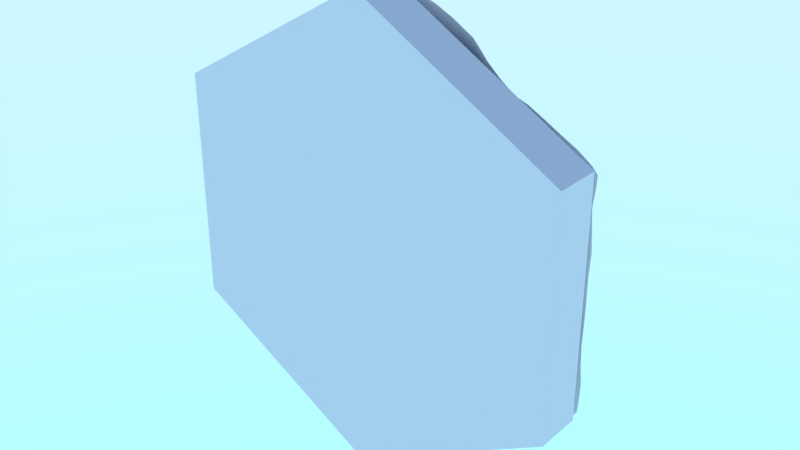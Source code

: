 # Source: basic_brick.blend  (saved by Blender 2.78.0; exported with 4.5.12 LTS)
import bpy
from mathutils import Matrix  # noqa: F401  (used for matrix-valued properties, if any)

bpy.ops.wm.read_factory_settings(use_empty=True)
scene = bpy.context.scene
scene.name = 'Scene'

# ---- collections
col_collection_1 = bpy.data.collections.new('Collection 1'); scene.collection.children.link(col_collection_1)

# ---- materials (node trees are filled in below, after node groups)
mat_brick = bpy.data.materials.new('Brick')
mat_brick.alpha_threshold = 0.0
mat_brick.roughness = 0.5

# ---- material node trees
mat_brick.use_nodes = True; mat_brick.node_tree.nodes.clear()
_N = mat_brick.node_tree.nodes; _L = mat_brick.node_tree.links
n0 = _N.new('ShaderNodeOutputMaterial'); n0.name = 'Material Output'; n0.location = (300, 300)
n1 = _N.new('ShaderNodeBsdfDiffuse'); n1.name = 'Diffuse BSDF'; n1.location = (10, 300)
_L.new(n1.outputs[0], n0.inputs[0])
n0.is_active_output = True

# ---- world
world_world = bpy.data.worlds.new('World'); scene.world = world_world
world_world.use_nodes = True; world_world.node_tree.nodes.clear()
_N = world_world.node_tree.nodes; _L = world_world.node_tree.links
n0 = _N.new('ShaderNodeOutputWorld'); n0.name = 'World Output'; n0.location = (300, 300)
n1 = _N.new('ShaderNodeTexSky'); n1.name = 'Sky Texture'; n1.location = (-190, 300)
n1.sky_type = 'HOSEK_WILKIE'
n1.sun_elevation = 1.571
n2 = _N.new('ShaderNodeBackground'); n2.name = 'Background'; n2.location = (110, 300)
n2.inputs[1].default_value = 5.0
_L.new(n2.outputs[0], n0.inputs[0])
_L.new(n1.outputs[0], n2.inputs[0])
n0.is_active_output = True
world_world.color = (0.05088, 0.05088, 0.05088)
world_world.use_sun_shadow = False
world_world.sun_shadow_jitter_overblur = 0.0
world_world.cycles.sampling_method = 'NONE'
world_world.cycles.sample_map_resolution = 256

# ---- meshes
me_cylinder = bpy.data.meshes.new('Cylinder')
me_cylinder.from_pydata([(-0.07939, 0.06633, -0.4306), (0.000343, 0.06905, -0.4619), (0.07872, 0.06439, -0.4315), (0.1316, 0.0682, -0.4162), (-0.3936, 0.05828, 0.1807), (-0.3943, 0.06514, 0.08994), (-0.3936, 0.05939, -8.363e-05), (-0.3936, 0.06399, -0.09077), (-0.3936, 0.06373, -0.1815), (-0.3936, 0.0654, -0.2498), (-0.323, 0.0753, 0.1635), (-0.3202, 0.07172, 0.07356), (-0.3202, 0.07087, -0.009491), (-0.315, 0.05783, -0.09182), (-0.3152, 0.06632, -0.1816), (-0.3149, 0.05787, -0.2769), (-0.254, 0.09253, 0.2403), (-0.2649, 0.1107, 0.1236), (-0.2646, 0.1103, 0.03257), (-0.2531, 0.09476, -0.03432), (-0.2378, 0.07446, -0.09795), (-0.2331, 0.0646, -0.1813), (-0.236, 0.07003, -0.2722), (-0.2351, 0.06408, -0.3397), (-0.1873, 0.117, 0.219), (-0.2016, 0.1429, 0.08585), (-0.2043, 0.1513, -0.004552), (-0.1888, 0.1442, -0.0593), (-0.1676, 0.1318, -0.1068), (-0.1506, 0.1125, -0.181), (-0.1631, 0.1225, -0.2733), (-0.1576, 0.09002, -0.3676), (-0.08731, 0.07929, 0.3468), (-0.1074, 0.1172, 0.2155), (-0.1226, 0.1707, 0.0975), (-0.1195, 0.1909, 0.008203), (-0.1015, 0.1802, -0.04787), (-0.08332, 0.1604, -0.09866), (-0.07903, 0.1465, -0.1799), (-0.078, 0.1381, -0.2735), (-0.07926, 0.09315, -0.3621), (-0.00495, 0.077, 0.3564), (-0.01319, 0.1167, 0.2372), (-0.02042, 0.1701, 0.1356), (-0.01586, 0.1906, 0.05358), (-0.00648, 0.177, -0.02218), (-0.002646, 0.1392, -0.09404), (0.00877, 0.1245, -0.1834), (-0.0017, 0.09212, -0.2706), (2.643e-05, 0.06576, -0.363), (0.07701, 0.09692, 0.363), (0.07694, 0.1385, 0.2646), (0.07467, 0.1651, 0.1722), (0.07661, 0.1471, 0.07932), (0.07146, 0.1174, -0.002763), (0.08331, 0.09919, -0.09544), (0.07947, 0.07178, -0.1818), (0.07961, 0.06884, -0.2729), (0.07851, 0.05606, -0.3628), (0.1548, 0.0861, 0.3635), (0.1585, 0.1185, 0.2724), (0.1497, 0.1118, 0.1823), (0.157, 0.09378, 0.09088), (0.1613, 0.07786, -0.001499), (0.1572, 0.06471, -0.09054), (0.1572, 0.05772, -0.1814), (0.1574, 0.0583, -0.2722), (0.1577, 0.06201, -0.3677), (0.2353, 0.06866, 0.2722), (0.2359, 0.06986, 0.1815), (0.2373, 0.06987, 0.08986), (0.2357, 0.05363, 0.000279), (0.2363, 0.06509, -0.0908), (0.2361, 0.05646, -0.1815), (0.2361, 0.06248, -0.2723), (0.2361, 0.06305, -0.3406), (0.3151, 0.0608, 0.2769), (0.315, 0.06387, 0.1815), (0.3149, 0.06247, 0.09073), (0.3149, 0.06281, -3.39e-06), (0.3149, 0.0724, -0.09075), (0.3149, 0.05431, -0.1815), (0.3151, 0.06543, -0.2769), (0.289, 0.06555, -0.3254), (0.3936, 0.05029, 0.1815), (0.3936, 0.06096, 0.09075), (0.3936, 0.06002, -1.378e-08), (0.3936, 0.0623, -0.09075), (0.3936, 0.0586, -0.1815), (0.3936, 0.05624, -0.2498), (-0.000244, 0.0675, 0.462), (0.1333, 0.08103, 0.4207), (-0.3187, 0.0651, 0.2687), (0.2324, 0.05713, 0.3373), (0.2884, 0.05494, 0.325), (-0.07936, 0.05483, 0.4296), (-0.1293, 0.06622, -0.41), (0.3936, 0.05699, 0.2498), (-0.2904, 0.05452, 0.3195), (-0.2889, 0.0604, -0.3254), (-0.3934, 0.05589, 0.2495), (-0.133, 0.05872, 0.4138), (0.07509, 0.08466, 0.4368), (-0.2394, 0.06225, 0.3275), (-0.1652, 0.06954, 0.3503), (-0.4329, 0.05861, -0.1815), (-0.4329, 0.06378, -0.09075), (-0.4329, 0.061, 8.49e-09), (-0.4331, 0.06548, 0.09072), (-0.4329, 0.05903, 0.1815), (-0.433, 0.06384, 0.2385), (0.4329, 0.05298, 0.1815), (0.4329, 0.06456, 0.09075), (0.4329, 0.061, -1.382e-08), (0.4329, 0.058, -0.09075), (0.4329, 0.06849, -0.1815), (0.4329, 0.06279, -0.2385), (-0.357, 0.06602, 0.1761), (-0.3572, 0.06639, 0.08529), (-0.3556, 0.0643, -0.002475), (-0.3544, 0.06223, -0.09117), (-0.3542, 0.06409, -0.1815), (-0.3543, 0.06246, -0.2623), (-0.2853, 0.07784, 0.2547), (-0.2893, 0.08714, 0.1442), (-0.2871, 0.08636, 0.05624), (-0.2829, 0.0762, -0.01798), (-0.2766, 0.0646, -0.09435), (-0.2746, 0.05934, -0.1814), (-0.2741, 0.05629, -0.2732), (-0.2687, 0.06073, -0.3309), (-0.2203, 0.102, 0.2246), (-0.2353, 0.1292, 0.1026), (-0.236, 0.1308, 0.01129), (-0.235, 0.1256, -0.06069), (-0.1996, 0.09492, -0.1014), (-0.196, 0.08611, -0.1816), (-0.2025, 0.09249, -0.2728), (-0.2, 0.07999, -0.3559), (-0.1275, 0.08111, 0.3475), (-0.1496, 0.1239, 0.217), (-0.166, 0.1586, 0.08296), (-0.1686, 0.174, -0.009372), (-0.1499, 0.1705, -0.06029), (-0.1279, 0.1622, -0.1065), (-0.1133, 0.1398, -0.1807), (-0.1198, 0.1459, -0.2743), (-0.118, 0.1024, -0.3612), (-0.04613, 0.07356, 0.3488), (-0.05993, 0.1072, 0.2155), (-0.06945, 0.1675, 0.1096), (-0.0665, 0.1995, 0.03327), (-0.05336, 0.1835, -0.03501), (-0.04308, 0.1563, -0.09751), (-0.04056, 0.1446, -0.1811), (-0.0352, 0.1208, -0.2769), (-0.03878, 0.07607, -0.3636), (0.03331, 0.08713, 0.3654), (0.0323, 0.1287, 0.2579), (0.02854, 0.1734, 0.1602), (0.03463, 0.1753, 0.06738), (0.04002, 0.1596, -0.01225), (0.04115, 0.1199, -0.09464), (0.04361, 0.09112, -0.1826), (0.03605, 0.06955, -0.2695), (0.03871, 0.05722, -0.3623), (0.1176, 0.1007, 0.3583), (0.1148, 0.1366, 0.268), (0.1179, 0.1492, 0.179), (0.1099, 0.1128, 0.0941), (0.1166, 0.08704, -0.0009946), (0.1177, 0.07467, -0.09059), (0.1187, 0.06597, -0.1817), (0.1179, 0.06029, -0.2721), (0.1181, 0.06165, -0.3642), (0.1974, 0.08741, 0.2723), (0.1935, 0.08353, 0.1818), (0.1981, 0.07737, 0.08962), (0.1984, 0.07053, -0.0007155), (0.1968, 0.06232, -0.09076), (0.1968, 0.0561, -0.1814), (0.1968, 0.06219, -0.2723), (0.1969, 0.06423, -0.3531), (0.2753, 0.06229, 0.2734), (0.2768, 0.0698, 0.1814), (0.2763, 0.06934, 0.09027), (0.2754, 0.05167, 0.000105), (0.2755, 0.06423, -0.09075), (0.2755, 0.05376, -0.1815), (0.2756, 0.05717, -0.2734), (0.269, 0.06435, -0.3311), (0.3542, 0.06211, 0.1815), (0.3542, 0.05823, 0.09075), (0.3542, 0.06406, -1.396e-08), (0.3542, 0.06681, -0.09075), (0.3542, 0.05362, -0.1815), (0.3543, 0.05799, -0.2623), (-0.3939, 0.06315, 0.221), (-0.3937, 0.05853, 0.1351), (-0.3938, 0.06234, 0.04502), (-0.3935, 0.0574, -0.04536), (-0.3936, 0.0617, -0.1361), (-0.3936, 0.06763, -0.2213), (-0.3233, 0.07593, 0.2152), (-0.3201, 0.07186, 0.1165), (-0.3183, 0.06757, 0.03287), (-0.3167, 0.0639, -0.04939), (-0.3151, 0.06142, -0.1365), (-0.3151, 0.06391, -0.228), (-0.243, 0.06997, 0.2884), (-0.2591, 0.101, 0.1787), (-0.2644, 0.1119, 0.07399), (-0.2591, 0.1025, -0.002445), (-0.2481, 0.08816, -0.06695), (-0.2337, 0.06629, -0.137), (-0.2356, 0.06933, -0.2269), (-0.2361, 0.06944, -0.312), (-0.1755, 0.09503, 0.2859), (-0.1966, 0.131, 0.1494), (-0.2023, 0.1499, 0.03523), (-0.2019, 0.1481, -0.03898), (-0.1777, 0.142, -0.08085), (-0.1532, 0.116, -0.1375), (-0.157, 0.1173, -0.2269), (-0.1632, 0.1166, -0.3227), (-0.08148, 0.05886, 0.3949), (-0.09633, 0.09217, 0.2808), (-0.1157, 0.1386, 0.1466), (-0.1265, 0.1971, 0.05243), (-0.1119, 0.1821, -0.02334), (-0.09013, 0.1741, -0.07047), (-0.07995, 0.1456, -0.1352), (-0.07922, 0.1479, -0.2256), (-0.08065, 0.1138, -0.3148), (-0.07897, 0.07529, -0.4023), (-0.00148, 0.06868, 0.4093), (-0.0107, 0.09577, 0.3036), (-0.019, 0.1494, 0.1847), (-0.01995, 0.186, 0.09502), (-0.01156, 0.1852, 0.01416), (-0.005949, 0.1574, -0.05376), (0.006947, 0.1296, -0.1407), (0.004376, 0.1154, -0.229), (-0.005076, 0.06604, -0.3115), (0.0004024, 0.06533, -0.4108), (0.07531, 0.08507, 0.4091), (0.07708, 0.1193, 0.3142), (0.07511, 0.1571, 0.2194), (0.07776, 0.1657, 0.1232), (0.07615, 0.1293, 0.03764), (0.07783, 0.1128, -0.04668), (0.08336, 0.08338, -0.14), (0.07939, 0.07074, -0.2271), (0.07832, 0.05912, -0.3172), (0.07868, 0.05779, -0.4028), (0.1431, 0.08215, 0.4038), (0.1537, 0.1069, 0.3162), (0.1532, 0.1144, 0.2268), (0.1435, 0.1005, 0.1426), (0.1631, 0.08484, 0.04064), (0.1598, 0.0746, -0.04622), (0.1575, 0.06277, -0.1362), (0.1576, 0.06538, -0.2269), (0.1575, 0.06352, -0.3188), (0.1415, 0.06417, -0.4002), (0.2328, 0.06219, 0.3107), (0.2369, 0.07178, 0.2269), (0.2372, 0.0717, 0.1358), (0.236, 0.06103, 0.04554), (0.236, 0.05743, -0.04535), (0.2362, 0.06307, -0.1361), (0.2361, 0.06042, -0.2269), (0.2361, 0.06499, -0.312), (0.2986, 0.05725, 0.3093), (0.3149, 0.0616, 0.228), (0.3149, 0.0621, 0.1361), (0.3149, 0.05984, 0.04538), (0.3149, 0.06283, -0.04538), (0.3149, 0.05769, -0.1361), (0.3149, 0.05636, -0.228), (0.2989, 0.06357, -0.3094), (0.3936, 0.05263, 0.2213), (0.3936, 0.05684, 0.1361), (0.3936, 0.05332, 0.04538), (0.3936, 0.06078, -0.04538), (0.3936, 0.06053, -0.1361), (0.3936, 0.05552, -0.2213), (-0.1357, 0.06557, -0.4151), (-0.02056, 0.05836, -0.4881), (-0.07969, 0.06349, -0.4539), (-0.1795, 0.07031, -0.3998), (-0.2356, 0.06175, -0.363), (-0.2957, 0.06205, -0.3293), (-0.3936, 0.06593, -0.2728), (-0.3351, 0.05632, -0.3066), (0.2957, 0.06565, -0.3293), (0.3351, 0.06886, -0.3066), (0.3936, 0.05831, -0.2728), (0.3936, 0.06023, 0.2728), (0.3351, 0.05753, 0.3066), (0.2955, 0.05549, 0.3292), (0.1384, 0.06989, -0.4201), (0.07872, 0.06666, -0.4546), (0.02044, 0.06794, -0.4882), (0.2361, 0.05876, -0.3637), (0.1777, 0.0632, -0.3974), (0.2342, 0.05792, 0.3613), (0.18, 0.07113, 0.4006), (0.1407, 0.07852, 0.4245), (0.07579, 0.08124, 0.4565), (0.02019, 0.06647, 0.4884), (-0.07936, 0.05268, 0.4541), (-0.02047, 0.06017, 0.4882), (-0.18, 0.06032, 0.394), (-0.1398, 0.05678, 0.4178), (-0.2387, 0.0657, 0.3623), (-0.3362, 0.05549, 0.304), (-0.3934, 0.05554, 0.2725), (-0.298, 0.05607, 0.3258), (0.2671, 0.05302, 0.3297), (-0.3016, 0.06035, 0.303), (-0.355, 0.06004, 0.2599), (-0.1119, 0.06395, -0.4159), (-0.1126, 0.05728, 0.4197), (0.1934, 0.07059, 0.3499), (-4.358e-08, 0.061, 0.4991), (-0.1449, 0.06695, 0.3957), (0.1116, 0.06677, -0.422), (-0.4329, 0.05782, -0.2385), (0.1114, 0.08387, 0.4273), (-0.2988, 0.06048, -0.3094), (-0.2036, 0.06992, 0.3374), (-1.855e-08, 0.061, -0.4991), (0.03948, 0.07272, -0.4448), (0.03784, 0.07246, 0.4463), (0.4329, 0.06233, 0.2385), (0.3543, 0.05486, 0.2623), (-0.2695, 0.05391, 0.3218), (-0.03925, 0.06367, -0.4448), (-0.139, 0.07328, -0.3945), (-0.03958, 0.06317, 0.4445), (-0.4329, 0.05371, -0.2184), (-0.4329, 0.05903, -0.1361), (-0.4329, 0.05553, -0.04537), (-0.433, 0.06773, 0.04533), (-0.433, 0.06337, 0.1361), (-0.433, 0.06386, 0.2185), (0.4329, 0.06098, 0.2184), (0.4329, 0.05944, 0.1361), (0.4329, 0.06055, 0.04538), (0.4329, 0.06046, -0.04538), (0.4329, 0.06114, -0.1361), (0.4329, 0.06576, -0.2184), (-0.3564, 0.06514, 0.2207), (-0.3567, 0.06496, 0.13), (-0.3557, 0.06303, 0.04161), (-0.3549, 0.06396, -0.04659), (-0.3543, 0.0644, -0.1363), (-0.3542, 0.06655, -0.2244), (-0.2753, 0.06459, 0.2974), (-0.29, 0.08614, 0.1984), (-0.2909, 0.0906, 0.09703), (-0.2872, 0.08356, 0.01757), (-0.2773, 0.06643, -0.05314), (-0.2748, 0.05958, -0.1366), (-0.2748, 0.05992, -0.2272), (-0.2707, 0.05945, -0.3096), (-0.2103, 0.08292, 0.2844), (-0.2311, 0.1212, 0.1632), (-0.2299, 0.1274, 0.05179), (-0.2366, 0.1272, -0.02635), (-0.2173, 0.1128, -0.07943), (-0.1866, 0.07874, -0.1351), (-0.2063, 0.09613, -0.227), (-0.2014, 0.08918, -0.3171), (-0.1173, 0.06623, 0.3946), (-0.1374, 0.1022, 0.2843), (-0.1587, 0.1368, 0.143), (-0.1688, 0.1722, 0.03203), (-0.1609, 0.1676, -0.03952), (-0.1346, 0.1672, -0.07673), (-0.1203, 0.1497, -0.1395), (-0.1145, 0.1391, -0.2257), (-0.1183, 0.1309, -0.3188), (-0.1141, 0.07516, -0.3928), (-0.04127, 0.0625, 0.4016), (-0.0538, 0.09329, 0.2908), (-0.06793, 0.1404, 0.1592), (-0.06958, 0.1898, 0.07224), (-0.06096, 0.1924, -0.003898), (-0.04712, 0.1684, -0.06274), (-0.04237, 0.1457, -0.1369), (-0.03717, 0.1413, -0.2285), (-0.04517, 0.0845, -0.3109), (-0.03737, 0.07254, -0.4084), (0.03642, 0.07628, 0.4092), (0.03245, 0.1028, 0.313), (0.02695, 0.1656, 0.2159), (0.03026, 0.178, 0.1126), (0.03818, 0.1676, 0.02653), (0.03812, 0.143, -0.05019), (0.04583, 0.1009, -0.1408), (0.04103, 0.0858, -0.2275), (0.03512, 0.05246, -0.3127), (0.03946, 0.06369, -0.4062), (0.1141, 0.08411, 0.4017), (0.1168, 0.1264, 0.3134), (0.1176, 0.1471, 0.2252), (0.1173, 0.1415, 0.1331), (0.1178, 0.09673, 0.04279), (0.1176, 0.08397, -0.04568), (0.1191, 0.0693, -0.1371), (0.1185, 0.06532, -0.227), (0.1178, 0.05368, -0.3176), (0.1141, 0.06289, -0.4007), (0.1924, 0.07902, 0.3133), (0.1995, 0.08947, 0.2269), (0.1947, 0.08147, 0.1369), (0.1998, 0.07472, 0.04266), (0.1967, 0.06242, -0.04536), (0.1967, 0.05777, -0.136), (0.1968, 0.05912, -0.2269), (0.1968, 0.06724, -0.3151), (0.2707, 0.05938, 0.3096), (0.2762, 0.06655, 0.2272), (0.2774, 0.0743, 0.1356), (0.2753, 0.05666, 0.04558), (0.2755, 0.05466, -0.04538), (0.2755, 0.05537, -0.1361), (0.2755, 0.05693, -0.2272), (0.2715, 0.06501, -0.31), (0.3542, 0.0524, 0.2244), (0.3542, 0.0553, 0.1361), (0.3542, 0.05865, 0.04538), (0.3542, 0.05984, -0.04538), (0.3542, 0.05805, -0.1361), (0.3542, 0.05183, -0.2244), (-0.1569, 0.0675, -0.4059), (-0.1137, 0.0638, -0.4316), (-0.005867, 0.06019, -0.4964), (-0.04585, 0.05325, -0.4736), (-0.2043, 0.06954, -0.3863), (-0.2707, 0.06141, -0.3437), (-0.3156, 0.06299, -0.3178), (-0.3593, 0.05819, -0.2926), (-0.4231, 0.06228, -0.2528), (0.3593, 0.06273, -0.2926), (0.3156, 0.06591, -0.3178), (0.2707, 0.06691, -0.3437), (0.4231, 0.05869, -0.2528), (0.3593, 0.05834, 0.2926), (0.4231, 0.05918, 0.2528), (0.3156, 0.05682, 0.3178), (0.2688, 0.05149, 0.3418), (0.1584, 0.06649, -0.4086), (0.1133, 0.06833, -0.4346), (0.04447, 0.07104, -0.4743), (0.005866, 0.06343, -0.4964), (0.2019, 0.0626, -0.3835), (0.2016, 0.0651, 0.3832), (0.1616, 0.07586, 0.4146), (0.1128, 0.08242, 0.438), (0.04356, 0.06903, 0.4748), (0.005872, 0.06357, 0.4964), (-0.005876, 0.05975, 0.4964), (-0.1143, 0.05788, 0.4338), (-0.04458, 0.06389, 0.4743), (-0.2042, 0.06267, 0.3806), (-0.1607, 0.06379, 0.4077), (-0.3186, 0.0572, 0.3143), (-0.2708, 0.05254, 0.3385), (-0.3595, 0.05832, 0.2919), (-0.4231, 0.0603, 0.2528), (0.0, -0.05, -0.5), (0.0, 0.05, -0.5), (0.433, -0.05, -0.25), (0.433, 0.05, -0.25), (0.433, -0.05, 0.25), (0.433, 0.05, 0.25), (-4.371e-08, -0.05, 0.5), (-4.371e-08, 0.05, 0.5), (-0.433, -0.05, 0.25), (-0.433, 0.05, 0.25), (-0.433, -0.05, -0.25), (-0.433, 0.05, -0.25)], [], [(0, 322, 384, 234), (0, 234, 394, 338), (0, 338, 440, 289), (0, 289, 438, 322), (1, 338, 394, 244), (1, 244, 404, 333), (1, 333, 456, 303), (1, 303, 457, 332), (1, 332, 439, 288), (1, 288, 440, 338), (2, 333, 404, 254), (2, 254, 414, 327), (2, 327, 455, 302), (2, 302, 456, 333), (3, 327, 414, 264), (3, 264, 454, 301), (3, 301, 455, 327), (4, 109, 346, 197), (4, 197, 353, 117), (4, 117, 354, 198), (4, 198, 345, 109), (5, 108, 345, 198), (5, 198, 354, 118), (5, 118, 355, 199), (5, 199, 344, 108), (6, 107, 344, 199), (6, 199, 355, 119), (6, 119, 356, 200), (6, 200, 343, 107), (7, 106, 343, 200), (7, 200, 356, 120), (7, 120, 357, 201), (7, 201, 342, 106), (8, 105, 342, 201), (8, 201, 357, 121), (8, 121, 358, 202), (8, 202, 341, 105), (9, 328, 341, 202), (9, 202, 358, 122), (9, 122, 444, 293), (9, 293, 445, 328), (10, 117, 353, 203), (10, 203, 360, 124), (10, 124, 361, 204), (10, 204, 354, 117), (11, 118, 354, 204), (11, 204, 361, 125), (11, 125, 362, 205), (11, 205, 355, 118), (12, 119, 355, 205), (12, 205, 362, 126), (12, 126, 363, 206), (12, 206, 356, 119), (13, 120, 356, 206), (13, 206, 363, 127), (13, 127, 364, 207), (13, 207, 357, 120), (14, 121, 357, 207), (14, 207, 364, 128), (14, 128, 365, 208), (14, 208, 358, 121), (15, 122, 358, 208), (15, 208, 365, 129), (15, 129, 366, 330), (15, 330, 443, 294), (15, 294, 444, 122), (16, 123, 359, 209), (16, 209, 367, 131), (16, 131, 368, 210), (16, 210, 360, 123), (17, 124, 360, 210), (17, 210, 368, 132), (17, 132, 369, 211), (17, 211, 361, 124), (18, 125, 361, 211), (18, 211, 369, 133), (18, 133, 370, 212), (18, 212, 362, 125), (19, 126, 362, 212), (19, 212, 370, 134), (19, 134, 371, 213), (19, 213, 363, 126), (20, 127, 363, 213), (20, 213, 371, 135), (20, 135, 372, 214), (20, 214, 364, 127), (21, 128, 364, 214), (21, 214, 372, 136), (21, 136, 373, 215), (21, 215, 365, 128), (22, 129, 365, 215), (22, 215, 373, 137), (22, 137, 374, 216), (22, 216, 366, 129), (23, 130, 366, 216), (23, 216, 374, 138), (23, 138, 441, 291), (23, 291, 442, 130), (24, 131, 367, 217), (24, 217, 376, 140), (24, 140, 377, 218), (24, 218, 368, 131), (25, 132, 368, 218), (25, 218, 377, 141), (25, 141, 378, 219), (25, 219, 369, 132), (26, 133, 369, 219), (26, 219, 378, 142), (26, 142, 379, 220), (26, 220, 370, 133), (27, 134, 370, 220), (27, 220, 379, 143), (27, 143, 380, 221), (27, 221, 371, 134), (28, 135, 371, 221), (28, 221, 380, 144), (28, 144, 381, 222), (28, 222, 372, 135), (29, 136, 372, 222), (29, 222, 381, 145), (29, 145, 382, 223), (29, 223, 373, 136), (30, 137, 373, 223), (30, 223, 382, 146), (30, 146, 383, 224), (30, 224, 374, 137), (31, 138, 374, 224), (31, 224, 383, 147), (31, 147, 384, 339), (31, 339, 437, 290), (31, 290, 441, 138), (32, 139, 375, 225), (32, 225, 385, 148), (32, 148, 386, 226), (32, 226, 376, 139), (33, 140, 376, 226), (33, 226, 386, 149), (33, 149, 387, 227), (33, 227, 377, 140), (34, 141, 377, 227), (34, 227, 387, 150), (34, 150, 388, 228), (34, 228, 378, 141), (35, 142, 378, 228), (35, 228, 388, 151), (35, 151, 389, 229), (35, 229, 379, 142), (36, 143, 379, 229), (36, 229, 389, 152), (36, 152, 390, 230), (36, 230, 380, 143), (37, 144, 380, 230), (37, 230, 390, 153), (37, 153, 391, 231), (37, 231, 381, 144), (38, 145, 381, 231), (38, 231, 391, 154), (38, 154, 392, 232), (38, 232, 382, 145), (39, 146, 382, 232), (39, 232, 392, 155), (39, 155, 393, 233), (39, 233, 383, 146), (40, 147, 383, 233), (40, 233, 393, 156), (40, 156, 394, 234), (40, 234, 384, 147), (41, 148, 385, 235), (41, 235, 395, 157), (41, 157, 396, 236), (41, 236, 386, 148), (42, 149, 386, 236), (42, 236, 396, 158), (42, 158, 397, 237), (42, 237, 387, 149), (43, 150, 387, 237), (43, 237, 397, 159), (43, 159, 398, 238), (43, 238, 388, 150), (44, 151, 388, 238), (44, 238, 398, 160), (44, 160, 399, 239), (44, 239, 389, 151), (45, 152, 389, 239), (45, 239, 399, 161), (45, 161, 400, 240), (45, 240, 390, 152), (46, 153, 390, 240), (46, 240, 400, 162), (46, 162, 401, 241), (46, 241, 391, 153), (47, 154, 391, 241), (47, 241, 401, 163), (47, 163, 402, 242), (47, 242, 392, 154), (48, 155, 392, 242), (48, 242, 402, 164), (48, 164, 403, 243), (48, 243, 393, 155), (49, 156, 393, 243), (49, 243, 403, 165), (49, 165, 404, 244), (49, 244, 394, 156), (50, 157, 395, 245), (50, 245, 405, 166), (50, 166, 406, 246), (50, 246, 396, 157), (51, 158, 396, 246), (51, 246, 406, 167), (51, 167, 407, 247), (51, 247, 397, 158), (52, 159, 397, 247), (52, 247, 407, 168), (52, 168, 408, 248), (52, 248, 398, 159), (53, 160, 398, 248), (53, 248, 408, 169), (53, 169, 409, 249), (53, 249, 399, 160), (54, 161, 399, 249), (54, 249, 409, 170), (54, 170, 410, 250), (54, 250, 400, 161), (55, 162, 400, 250), (55, 250, 410, 171), (55, 171, 411, 251), (55, 251, 401, 162), (56, 163, 401, 251), (56, 251, 411, 172), (56, 172, 412, 252), (56, 252, 402, 163), (57, 164, 402, 252), (57, 252, 412, 173), (57, 173, 413, 253), (57, 253, 403, 164), (58, 165, 403, 253), (58, 253, 413, 174), (58, 174, 414, 254), (58, 254, 404, 165), (59, 166, 405, 255), (59, 255, 460, 307), (59, 307, 459, 324), (59, 324, 415, 256), (59, 256, 406, 166), (60, 167, 406, 256), (60, 256, 415, 175), (60, 175, 416, 257), (60, 257, 407, 167), (61, 168, 407, 257), (61, 257, 416, 176), (61, 176, 417, 258), (61, 258, 408, 168), (62, 169, 408, 258), (62, 258, 417, 177), (62, 177, 418, 259), (62, 259, 409, 169), (63, 170, 409, 259), (63, 259, 418, 178), (63, 178, 419, 260), (63, 260, 410, 170), (64, 171, 410, 260), (64, 260, 419, 179), (64, 179, 420, 261), (64, 261, 411, 171), (65, 172, 411, 261), (65, 261, 420, 180), (65, 180, 421, 262), (65, 262, 412, 172), (66, 173, 412, 262), (66, 262, 421, 181), (66, 181, 422, 263), (66, 263, 413, 173), (67, 174, 413, 263), (67, 263, 422, 182), (67, 182, 458, 305), (67, 305, 454, 264), (67, 264, 414, 174), (68, 175, 415, 265), (68, 265, 423, 183), (68, 183, 424, 266), (68, 266, 416, 175), (69, 176, 416, 266), (69, 266, 424, 184), (69, 184, 425, 267), (69, 267, 417, 176), (70, 177, 417, 267), (70, 267, 425, 185), (70, 185, 426, 268), (70, 268, 418, 177), (71, 178, 418, 268), (71, 268, 426, 186), (71, 186, 427, 269), (71, 269, 419, 178), (72, 179, 419, 269), (72, 269, 427, 187), (72, 187, 428, 270), (72, 270, 420, 179), (73, 180, 420, 270), (73, 270, 428, 188), (73, 188, 429, 271), (73, 271, 421, 180), (74, 181, 421, 271), (74, 271, 429, 189), (74, 189, 430, 272), (74, 272, 422, 181), (75, 182, 422, 272), (75, 272, 430, 190), (75, 190, 448, 304), (75, 304, 458, 182), (76, 183, 423, 273), (76, 273, 452, 299), (76, 299, 450, 336), (76, 336, 431, 274), (76, 274, 424, 183), (77, 184, 424, 274), (77, 274, 431, 191), (77, 191, 432, 275), (77, 275, 425, 184), (78, 185, 425, 275), (78, 275, 432, 192), (78, 192, 433, 276), (78, 276, 426, 185), (79, 186, 426, 276), (79, 276, 433, 193), (79, 193, 434, 277), (79, 277, 427, 186), (80, 187, 427, 277), (80, 277, 434, 194), (80, 194, 435, 278), (80, 278, 428, 187), (81, 188, 428, 278), (81, 278, 435, 195), (81, 195, 436, 279), (81, 279, 429, 188), (82, 189, 429, 279), (82, 279, 436, 196), (82, 196, 446, 296), (82, 296, 447, 280), (82, 280, 430, 189), (83, 190, 430, 280), (83, 280, 447, 295), (83, 295, 448, 190), (84, 191, 431, 281), (84, 281, 347, 111), (84, 111, 348, 282), (84, 282, 432, 191), (85, 192, 432, 282), (85, 282, 348, 112), (85, 112, 349, 283), (85, 283, 433, 192), (86, 193, 433, 283), (86, 283, 349, 113), (86, 113, 350, 284), (86, 284, 434, 193), (87, 194, 434, 284), (87, 284, 350, 114), (87, 114, 351, 285), (87, 285, 435, 194), (88, 195, 435, 285), (88, 285, 351, 115), (88, 115, 352, 286), (88, 286, 436, 195), (89, 196, 436, 286), (89, 286, 352, 116), (89, 116, 449, 297), (89, 297, 446, 196), (90, 340, 466, 312), (90, 312, 464, 325), (90, 325, 463, 310), (90, 310, 462, 334), (90, 334, 395, 235), (90, 235, 385, 340), (91, 329, 461, 308), (91, 308, 460, 255), (91, 255, 405, 329), (92, 321, 471, 316), (92, 316, 469, 320), (92, 320, 359, 123), (92, 123, 360, 203), (92, 203, 353, 321), (93, 324, 459, 306), (93, 306, 453, 319), (93, 319, 423, 265), (93, 265, 415, 324), (94, 319, 453, 300), (94, 300, 452, 273), (94, 273, 423, 319), (95, 323, 465, 311), (95, 311, 466, 340), (95, 340, 385, 225), (95, 225, 375, 323), (96, 322, 438, 287), (96, 287, 437, 339), (96, 339, 384, 322), (97, 336, 450, 298), (97, 298, 451, 335), (97, 335, 347, 281), (97, 281, 431, 336), (98, 320, 469, 318), (98, 318, 470, 337), (98, 337, 359, 320), (99, 130, 442, 292), (99, 292, 443, 330), (99, 330, 366, 130), (100, 110, 472, 317), (100, 317, 471, 321), (100, 321, 353, 197), (100, 197, 346, 110), (101, 326, 468, 314), (101, 314, 465, 323), (101, 323, 375, 326), (102, 334, 462, 309), (102, 309, 461, 329), (102, 329, 405, 245), (102, 245, 395, 334), (103, 337, 470, 315), (103, 315, 467, 331), (103, 331, 367, 209), (103, 209, 359, 337), (104, 331, 467, 313), (104, 313, 468, 326), (104, 326, 375, 139), (104, 139, 376, 217), (104, 217, 367, 331), (473, 474, 476, 475), (475, 476, 478, 477), (477, 478, 480, 479), (479, 480, 482, 481), (476, 474, 484, 482, 480, 478), (483, 484, 474, 473), (481, 482, 484, 483), (473, 475, 477, 479, 481, 483)])
me_cylinder.polygons.foreach_set('use_smooth', [1, 1, 1, 1, 1, 1, 1, 1, 1, 1, 1, 1, 1, 1, 1, 1, 1, 1, 1, 1, 1, 1, 1, 1, 1, 1, 1, 1, 1, 1, 1, 1, 1, 1, 1, 1, 1, 1, 1, 1, 1, 1, 1, 1, 1, 1, 1, 1, 1, 1, 1, 1, 1, 1, 1, 1, 1, 1, 1, 1, 1, 1, 1, 1, 1, 1, 1, 1, 1, 1, 1, 1, 1, 1, 1, 1, 1, 1, 1, 1, 1, 1, 1, 1, 1, 1, 1, 1, 1, 1, 1, 1, 1, 1, 1, 1, 1, 1, 1, 1, 1, 1, 1, 1, 1, 1, 1, 1, 1, 1, 1, 1, 1, 1, 1, 1, 1, 1, 1, 1, 1, 1, 1, 1, 1, 1, 1, 1, 1, 1, 1, 1, 1, 1, 1, 1, 1, 1, 1, 1, 1, 1, 1, 1, 1, 1, 1, 1, 1, 1, 1, 1, 1, 1, 1, 1, 1, 1, 1, 1, 1, 1, 1, 1, 1, 1, 1, 1, 1, 1, 1, 1, 1, 1, 1, 1, 1, 1, 1, 1, 1, 1, 1, 1, 1, 1, 1, 1, 1, 1, 1, 1, 1, 1, 1, 1, 1, 1, 1, 1, 1, 1, 1, 1, 1, 1, 1, 1, 1, 1, 1, 1, 1, 1, 1, 1, 1, 1, 1, 1, 1, 1, 1, 1, 1, 1, 1, 1, 1, 1, 1, 1, 1, 1, 1, 1, 1, 1, 1, 1, 1, 1, 1, 1, 1, 1, 1, 1, 1, 1, 1, 1, 1, 1, 1, 1, 1, 1, 1, 1, 1, 1, 1, 1, 1, 1, 1, 1, 1, 1, 1, 1, 1, 1, 1, 1, 1, 1, 1, 1, 1, 1, 1, 1, 1, 1, 1, 1, 1, 1, 1, 1, 1, 1, 1, 1, 1, 1, 1, 1, 1, 1, 1, 1, 1, 1, 1, 1, 1, 1, 1, 1, 1, 1, 1, 1, 1, 1, 1, 1, 1, 1, 1, 1, 1, 1, 1, 1, 1, 1, 1, 1, 1, 1, 1, 1, 1, 1, 1, 1, 1, 1, 1, 1, 1, 1, 1, 1, 1, 1, 1, 1, 1, 1, 1, 1, 1, 1, 1, 1, 1, 1, 1, 1, 1, 1, 1, 1, 1, 1, 1, 1, 1, 1, 1, 1, 1, 1, 1, 1, 1, 1, 1, 1, 1, 1, 1, 1, 1, 1, 1, 1, 1, 1, 1, 1, 1, 1, 1, 1, 1, 1, 1, 1, 1, 1, 1, 1, 1, 1, 1, 1, 1, 1, 1, 1, 1, 1, 1, 1, 1, 1, 1, 1, 0, 0, 0, 0, 0, 0, 0, 0])
me_cylinder.polygons.foreach_set('material_index', [0, 0, 0, 0, 0, 0, 0, 0, 0, 0, 0, 0, 0, 0, 0, 0, 0, 0, 0, 0, 0, 0, 0, 0, 0, 0, 0, 0, 0, 0, 0, 0, 0, 0, 0, 0, 0, 0, 0, 0, 0, 0, 0, 0, 0, 0, 0, 0, 0, 0, 0, 0, 0, 0, 0, 0, 0, 0, 0, 0, 0, 0, 0, 0, 0, 0, 0, 0, 0, 0, 0, 0, 0, 0, 0, 0, 0, 0, 0, 0, 0, 0, 0, 0, 0, 0, 0, 0, 0, 0, 0, 0, 0, 0, 0, 0, 0, 0, 0, 0, 0, 0, 0, 0, 0, 0, 0, 0, 0, 0, 0, 0, 0, 0, 0, 0, 0, 0, 0, 0, 0, 0, 0, 0, 0, 0, 0, 0, 0, 0, 0, 0, 0, 0, 0, 0, 0, 0, 0, 0, 0, 0, 0, 0, 0, 0, 0, 0, 0, 0, 0, 0, 0, 0, 0, 0, 0, 0, 0, 0, 0, 0, 0, 0, 0, 0, 0, 0, 0, 0, 0, 0, 0, 0, 0, 0, 0, 0, 0, 0, 0, 0, 0, 0, 0, 0, 0, 0, 0, 0, 0, 0, 0, 0, 0, 0, 0, 0, 0, 0, 0, 0, 0, 0, 0, 0, 0, 0, 0, 0, 0, 0, 0, 0, 0, 0, 0, 0, 0, 0, 0, 0, 0, 0, 0, 0, 0, 0, 0, 0, 0, 0, 0, 0, 0, 0, 0, 0, 0, 0, 0, 0, 0, 0, 0, 0, 0, 0, 0, 0, 0, 0, 0, 0, 0, 0, 0, 0, 0, 0, 0, 0, 0, 0, 0, 0, 0, 0, 0, 0, 0, 0, 0, 0, 0, 0, 0, 0, 0, 0, 0, 0, 0, 0, 0, 0, 0, 0, 0, 0, 0, 0, 0, 0, 0, 0, 0, 0, 0, 0, 0, 0, 0, 0, 0, 0, 0, 0, 0, 0, 0, 0, 0, 0, 0, 0, 0, 0, 0, 0, 0, 0, 0, 0, 0, 0, 0, 0, 0, 0, 0, 0, 0, 0, 0, 0, 0, 0, 0, 0, 0, 0, 0, 0, 0, 0, 0, 0, 0, 0, 0, 0, 0, 0, 0, 0, 0, 0, 0, 0, 0, 0, 0, 0, 0, 0, 0, 0, 0, 0, 0, 0, 0, 0, 0, 0, 0, 0, 0, 0, 0, 0, 0, 0, 0, 0, 0, 0, 0, 0, 0, 0, 0, 0, 0, 0, 0, 0, 0, 0, 0, 0, 0, 0, 0, 0, 0, 0, 0, 0, 0, 0, 0, 0, 0, 0, 0, 0, 0, 0, 0, 0, 0, 0, 0, 0, 0, 0, 0, 0, 0, 1])
_uv = me_cylinder.uv_layers.new(name='UVMap')
_uv.uv.foreach_set('vector', [0.3656, 0.02632, 0.4008, 0.02363, 0.4141, 0.04502, 0.3787, 0.0534, 0.3656, 0.02632, 0.3787, 0.0534, 0.338, 0.06585, 0.3226, 0.03126, 0.3656, 0.02632, 0.3226, 0.03126, 0.3155, 0.0005391, 0.3553, 0.005329, 0.3656, 0.02632, 0.3553, 0.005329, 0.3953, 0.009246, 0.4008, 0.02363, 0.2792, 0.0343, 0.3226, 0.03126, 0.338, 0.06585, 0.3021, 0.07987, 0.2792, 0.0343, 0.3021, 0.07987, 0.2693, 0.1011, 0.2523, 0.06638, 0.2792, 0.0343, 0.2523, 0.06638, 0.235, 0.04289, 0.25, 0.02, 0.2792, 0.0343, 0.25, 0.02, 0.2591, 0.005671, 0.2634, 0.0004273, 0.2792, 0.0343, 0.2634, 0.0004273, 0.2698, 9.478e-05, 0.2864, 0.000543, 0.2792, 0.0343, 0.2864, 0.000543, 0.3155, 0.0005391, 0.3226, 0.03126, 0.2236, 0.09608, 0.2523, 0.06638, 0.2693, 0.1011, 0.2364, 0.1219, 0.2236, 0.09608, 0.2364, 0.1219, 0.2056, 0.1387, 0.1983, 0.1186, 0.2236, 0.09608, 0.1983, 0.1186, 0.1913, 0.1081, 0.2135, 0.07553, 0.2236, 0.09608, 0.2135, 0.07553, 0.235, 0.04289, 0.2523, 0.06638, 0.1829, 0.1322, 0.1983, 0.1186, 0.2056, 0.1387, 0.1816, 0.1512, 0.1829, 0.1322, 0.1816, 0.1512, 0.1628, 0.151, 0.175, 0.1315, 0.1829, 0.1322, 0.175, 0.1315, 0.1913, 0.1081, 0.1983, 0.1186, 0.9381, 0.3951, 0.9729, 0.3774, 0.9905, 0.4101, 0.9573, 0.4308, 0.9381, 0.3951, 0.9573, 0.4308, 0.9236, 0.4485, 0.903, 0.4086, 0.9381, 0.3951, 0.903, 0.4086, 0.8814, 0.3678, 0.9168, 0.3552, 0.9381, 0.3951, 0.9168, 0.3552, 0.9519, 0.3373, 0.9729, 0.3774, 0.8958, 0.3149, 0.9304, 0.2974, 0.9519, 0.3373, 0.9168, 0.3552, 0.8958, 0.3149, 0.9168, 0.3552, 0.8814, 0.3678, 0.8608, 0.3282, 0.8958, 0.3149, 0.8608, 0.3282, 0.8393, 0.2902, 0.8743, 0.2754, 0.8958, 0.3149, 0.8743, 0.2754, 0.9093, 0.2574, 0.9304, 0.2974, 0.8528, 0.2358, 0.8874, 0.2175, 0.9093, 0.2574, 0.8743, 0.2754, 0.8528, 0.2358, 0.8743, 0.2754, 0.8393, 0.2902, 0.8182, 0.2519, 0.8528, 0.2358, 0.8182, 0.2519, 0.7967, 0.2136, 0.8315, 0.1963, 0.8528, 0.2358, 0.8315, 0.1963, 0.8658, 0.1776, 0.8874, 0.2175, 0.8093, 0.1566, 0.8434, 0.1376, 0.8658, 0.1776, 0.8315, 0.1963, 0.8093, 0.1566, 0.8315, 0.1963, 0.7967, 0.2136, 0.7752, 0.175, 0.8093, 0.1566, 0.7752, 0.175, 0.7534, 0.1363, 0.7873, 0.1173, 0.8093, 0.1566, 0.7873, 0.1173, 0.8214, 0.09804, 0.8434, 0.1376, 0.7649, 0.07813, 0.7993, 0.05879, 0.8214, 0.09804, 0.7873, 0.1173, 0.7649, 0.07813, 0.7873, 0.1173, 0.7534, 0.1363, 0.7312, 0.09778, 0.7649, 0.07813, 0.7312, 0.09778, 0.7097, 0.06138, 0.7446, 0.04429, 0.7649, 0.07813, 0.7446, 0.04429, 0.7818, 0.0263, 0.7993, 0.05879, 0.7303, 0.01975, 0.7705, 0.009324, 0.7818, 0.0263, 0.7446, 0.04429, 0.7303, 0.01975, 0.7446, 0.04429, 0.7097, 0.06138, 0.6902, 0.02912, 0.7303, 0.01975, 0.6902, 0.02912, 0.6785, 0.0006197, 0.7186, 9.296e-05, 0.7303, 0.01975, 0.7186, 9.296e-05, 0.7542, 0.002019, 0.7705, 0.009324, 0.8659, 0.4138, 0.903, 0.4086, 0.9236, 0.4485, 0.8901, 0.4597, 0.8659, 0.4138, 0.8901, 0.4597, 0.8514, 0.4609, 0.8254, 0.4135, 0.8659, 0.4138, 0.8254, 0.4135, 0.803, 0.3725, 0.8424, 0.3731, 0.8659, 0.4138, 0.8424, 0.3731, 0.8814, 0.3678, 0.903, 0.4086, 0.8224, 0.3354, 0.8608, 0.3282, 0.8814, 0.3678, 0.8424, 0.3731, 0.8224, 0.3354, 0.8424, 0.3731, 0.803, 0.3725, 0.7828, 0.3374, 0.8224, 0.3354, 0.7828, 0.3374, 0.765, 0.3035, 0.8026, 0.3002, 0.8224, 0.3354, 0.8026, 0.3002, 0.8393, 0.2902, 0.8608, 0.3282, 0.7833, 0.2629, 0.8182, 0.2519, 0.8393, 0.2902, 0.8026, 0.3002, 0.7833, 0.2629, 0.8026, 0.3002, 0.765, 0.3035, 0.7464, 0.2725, 0.7833, 0.2629, 0.7464, 0.2725, 0.7271, 0.2429, 0.7622, 0.2287, 0.7833, 0.2629, 0.7622, 0.2287, 0.7967, 0.2136, 0.8182, 0.2519, 0.7409, 0.193, 0.7752, 0.175, 0.7967, 0.2136, 0.7622, 0.2287, 0.7409, 0.193, 0.7622, 0.2287, 0.7271, 0.2429, 0.7067, 0.2093, 0.7409, 0.193, 0.7067, 0.2093, 0.6858, 0.1739, 0.7198, 0.1551, 0.7409, 0.193, 0.7198, 0.1551, 0.7534, 0.1363, 0.7752, 0.175, 0.6982, 0.1167, 0.7312, 0.09778, 0.7534, 0.1363, 0.7198, 0.1551, 0.6982, 0.1167, 0.7198, 0.1551, 0.6858, 0.1739, 0.6644, 0.1371, 0.6982, 0.1167, 0.6644, 0.1371, 0.6413, 0.09938, 0.6747, 0.0781, 0.6982, 0.1167, 0.6747, 0.0781, 0.7097, 0.06138, 0.7312, 0.09778, 0.649, 0.03698, 0.6902, 0.02912, 0.7097, 0.06138, 0.6747, 0.0781, 0.649, 0.03698, 0.6747, 0.0781, 0.6413, 0.09938, 0.6172, 0.06144, 0.649, 0.03698, 0.6172, 0.06144, 0.5945, 0.03342, 0.618, 0.01802, 0.649, 0.03698, 0.618, 0.01802, 0.6273, 0.001415, 0.6506, 0.001319, 0.649, 0.03698, 0.6506, 0.001319, 0.6785, 0.0006197, 0.6902, 0.02912, 0.8385, 0.5145, 0.8756, 0.5127, 0.8905, 0.5556, 0.8582, 0.5637, 0.8385, 0.5145, 0.8582, 0.5637, 0.8251, 0.5746, 0.8013, 0.5172, 0.8385, 0.5145, 0.8013, 0.5172, 0.7754, 0.4598, 0.812, 0.459, 0.8385, 0.5145, 0.812, 0.459, 0.8514, 0.4609, 0.8756, 0.5127, 0.787, 0.4103, 0.8254, 0.4135, 0.8514, 0.4609, 0.812, 0.459, 0.787, 0.4103, 0.812, 0.459, 0.7754, 0.4598, 0.7482, 0.4084, 0.787, 0.4103, 0.7482, 0.4084, 0.7217, 0.3685, 0.7631, 0.369, 0.787, 0.4103, 0.7631, 0.369, 0.803, 0.3725, 0.8254, 0.4135, 0.7439, 0.3343, 0.7828, 0.3374, 0.803, 0.3725, 0.7631, 0.369, 0.7439, 0.3343, 0.7631, 0.369, 0.7217, 0.3685, 0.7052, 0.3341, 0.7439, 0.3343, 0.7052, 0.3341, 0.6886, 0.3043, 0.7265, 0.3043, 0.7439, 0.3343, 0.7265, 0.3043, 0.765, 0.3035, 0.7828, 0.3374, 0.7098, 0.2777, 0.7464, 0.2725, 0.765, 0.3035, 0.7265, 0.3043, 0.7098, 0.2777, 0.7265, 0.3043, 0.6886, 0.3043, 0.6718, 0.2811, 0.7098, 0.2777, 0.6718, 0.2811, 0.6548, 0.2641, 0.691, 0.2514, 0.7098, 0.2777, 0.691, 0.2514, 0.7271, 0.2429, 0.7464, 0.2725, 0.6713, 0.2243, 0.7067, 0.2093, 0.7271, 0.2429, 0.691, 0.2514, 0.6713, 0.2243, 0.691, 0.2514, 0.6548, 0.2641, 0.636, 0.2415, 0.6713, 0.2243, 0.636, 0.2415, 0.6156, 0.2148, 0.6517, 0.1927, 0.6713, 0.2243, 0.6517, 0.1927, 0.6858, 0.1739, 0.7067, 0.2093, 0.6308, 0.1577, 0.6644, 0.1371, 0.6858, 0.1739, 0.6517, 0.1927, 0.6308, 0.1577, 0.6517, 0.1927, 0.6156, 0.2148, 0.5974, 0.1782, 0.6308, 0.1577, 0.5974, 0.1782, 0.5769, 0.1398, 0.6085, 0.1205, 0.6308, 0.1577, 0.6085, 0.1205, 0.6413, 0.09938, 0.6644, 0.1371, 0.5847, 0.08372, 0.6172, 0.06144, 0.6413, 0.09938, 0.6085, 0.1205, 0.5847, 0.08372, 0.6085, 0.1205, 0.5769, 0.1398, 0.5523, 0.1048, 0.5847, 0.08372, 0.5523, 0.1048, 0.5286, 0.06998, 0.5632, 0.05104, 0.5847, 0.08372, 0.5632, 0.05104, 0.5945, 0.03342, 0.6172, 0.06144, 0.548, 0.02761, 0.581, 0.01686, 0.5945, 0.03342, 0.5632, 0.05104, 0.548, 0.02761, 0.5632, 0.05104, 0.5286, 0.06998, 0.5076, 0.03698, 0.548, 0.02761, 0.5076, 0.03698, 0.496, 0.006866, 0.5358, 0.007878, 0.548, 0.02761, 0.5358, 0.007878, 0.5756, 0.005072, 0.581, 0.01686, 0.7673, 0.5271, 0.8013, 0.5172, 0.8251, 0.5746, 0.7931, 0.5909, 0.7673, 0.5271, 0.7931, 0.5909, 0.7588, 0.6066, 0.7347, 0.543, 0.7673, 0.5271, 0.7347, 0.543, 0.705, 0.4783, 0.7392, 0.4651, 0.7673, 0.5271, 0.7392, 0.4651, 0.7754, 0.4598, 0.8013, 0.5172, 0.7106, 0.411, 0.7482, 0.4084, 0.7754, 0.4598, 0.7392, 0.4651, 0.7106, 0.411, 0.7392, 0.4651, 0.705, 0.4783, 0.6776, 0.4254, 0.7106, 0.411, 0.6776, 0.4254, 0.6529, 0.3853, 0.6857, 0.3709, 0.7106, 0.411, 0.6857, 0.3709, 0.7217, 0.3685, 0.7482, 0.4084, 0.6687, 0.3395, 0.7052, 0.3341, 0.7217, 0.3685, 0.6857, 0.3709, 0.6687, 0.3395, 0.6857, 0.3709, 0.6529, 0.3853, 0.6347, 0.3546, 0.6687, 0.3395, 0.6347, 0.3546, 0.6176, 0.3331, 0.6526, 0.3135, 0.6687, 0.3395, 0.6526, 0.3135, 0.6886, 0.3043, 0.7052, 0.3341, 0.6348, 0.3006, 0.6718, 0.2811, 0.6886, 0.3043, 0.6526, 0.3135, 0.6348, 0.3006, 0.6526, 0.3135, 0.6176, 0.3331, 0.6001, 0.3226, 0.6348, 0.3006, 0.6001, 0.3226, 0.5819, 0.3145, 0.6176, 0.2873, 0.6348, 0.3006, 0.6176, 0.2873, 0.6548, 0.2641, 0.6718, 0.2811, 0.6007, 0.2669, 0.636, 0.2415, 0.6548, 0.2641, 0.6176, 0.2873, 0.6007, 0.2669, 0.6176, 0.2873, 0.5819, 0.3145, 0.5642, 0.2931, 0.6007, 0.2669, 0.5642, 0.2931, 0.5445, 0.2655, 0.5806, 0.2398, 0.6007, 0.2669, 0.5806, 0.2398, 0.6156, 0.2148, 0.636, 0.2415, 0.5575, 0.2061, 0.5974, 0.1782, 0.6156, 0.2148, 0.5806, 0.2398, 0.5575, 0.2061, 0.5806, 0.2398, 0.5445, 0.2655, 0.5205, 0.2309, 0.5575, 0.2061, 0.5205, 0.2309, 0.4989, 0.1931, 0.5364, 0.1683, 0.5575, 0.2061, 0.5364, 0.1683, 0.5769, 0.1398, 0.5974, 0.1782, 0.5149, 0.1306, 0.5523, 0.1048, 0.5769, 0.1398, 0.5364, 0.1683, 0.5149, 0.1306, 0.5364, 0.1683, 0.4989, 0.1931, 0.4796, 0.1543, 0.5149, 0.1306, 0.4796, 0.1543, 0.4591, 0.12, 0.4909, 0.09284, 0.5149, 0.1306, 0.4909, 0.09284, 0.5286, 0.06998, 0.5523, 0.1048, 0.4653, 0.05102, 0.5076, 0.03698, 0.5286, 0.06998, 0.4909, 0.09284, 0.4653, 0.05102, 0.4909, 0.09284, 0.4591, 0.12, 0.4361, 0.07913, 0.4653, 0.05102, 0.4361, 0.07913, 0.4141, 0.04502, 0.4349, 0.0316, 0.4653, 0.05102, 0.4349, 0.0316, 0.4449, 0.01226, 0.4679, 0.007952, 0.4653, 0.05102, 0.4679, 0.007952, 0.496, 0.006866, 0.5076, 0.03698, 0.7473, 0.687, 0.7822, 0.6682, 0.7963, 0.7163, 0.7655, 0.735, 0.7473, 0.687, 0.7655, 0.735, 0.7328, 0.7581, 0.7133, 0.7091, 0.7473, 0.687, 0.7133, 0.7091, 0.6921, 0.6536, 0.7235, 0.6262, 0.7473, 0.687, 0.7235, 0.6262, 0.7588, 0.6066, 0.7822, 0.6682, 0.7007, 0.5637, 0.7347, 0.543, 0.7588, 0.6066, 0.7235, 0.6262, 0.7007, 0.5637, 0.7235, 0.6262, 0.6921, 0.6536, 0.6645, 0.5888, 0.7007, 0.5637, 0.6645, 0.5888, 0.6404, 0.5344, 0.6728, 0.5026, 0.7007, 0.5637, 0.6728, 0.5026, 0.705, 0.4783, 0.7347, 0.543, 0.6478, 0.4556, 0.6776, 0.4254, 0.705, 0.4783, 0.6728, 0.5026, 0.6478, 0.4556, 0.6728, 0.5026, 0.6404, 0.5344, 0.6143, 0.4903, 0.6478, 0.4556, 0.6143, 0.4903, 0.5943, 0.458, 0.6249, 0.419, 0.6478, 0.4556, 0.6249, 0.419, 0.6529, 0.3853, 0.6776, 0.4254, 0.604, 0.3891, 0.6347, 0.3546, 0.6529, 0.3853, 0.6249, 0.419, 0.604, 0.3891, 0.6249, 0.419, 0.5943, 0.458, 0.5754, 0.4293, 0.604, 0.3891, 0.5754, 0.4293, 0.5557, 0.4039, 0.5858, 0.367, 0.604, 0.3891, 0.5858, 0.367, 0.6176, 0.3331, 0.6347, 0.3546, 0.5675, 0.3524, 0.6001, 0.3226, 0.6176, 0.3331, 0.5858, 0.367, 0.5675, 0.3524, 0.5858, 0.367, 0.5557, 0.4039, 0.5362, 0.3828, 0.5675, 0.3524, 0.5362, 0.3828, 0.5168, 0.3619, 0.5491, 0.3387, 0.5675, 0.3524, 0.5491, 0.3387, 0.5819, 0.3145, 0.6001, 0.3226, 0.5302, 0.3165, 0.5642, 0.2931, 0.5819, 0.3145, 0.5491, 0.3387, 0.5302, 0.3165, 0.5491, 0.3387, 0.5168, 0.3619, 0.4968, 0.334, 0.5302, 0.3165, 0.4968, 0.334, 0.478, 0.3001, 0.5107, 0.2851, 0.5302, 0.3165, 0.5107, 0.2851, 0.5445, 0.2655, 0.5642, 0.2931, 0.4907, 0.2476, 0.5205, 0.2309, 0.5445, 0.2655, 0.5107, 0.2851, 0.4907, 0.2476, 0.5107, 0.2851, 0.478, 0.3001, 0.458, 0.263, 0.4907, 0.2476, 0.458, 0.263, 0.4357, 0.2257, 0.4706, 0.2105, 0.4907, 0.2476, 0.4706, 0.2105, 0.4989, 0.1931, 0.5205, 0.2309, 0.4478, 0.1729, 0.4796, 0.1543, 0.4989, 0.1931, 0.4706, 0.2105, 0.4478, 0.1729, 0.4706, 0.2105, 0.4357, 0.2257, 0.4093, 0.1872, 0.4478, 0.1729, 0.4093, 0.1872, 0.3846, 0.1494, 0.4248, 0.1354, 0.4478, 0.1729, 0.4248, 0.1354, 0.4591, 0.12, 0.4796, 0.1543, 0.3998, 0.09221, 0.4361, 0.07913, 0.4591, 0.12, 0.4248, 0.1354, 0.3998, 0.09221, 0.4248, 0.1354, 0.3846, 0.1494, 0.3583, 0.1056, 0.3998, 0.09221, 0.3583, 0.1056, 0.338, 0.06585, 0.3787, 0.0534, 0.3998, 0.09221, 0.3787, 0.0534, 0.4141, 0.04502, 0.4361, 0.07913, 0.6803, 0.7329, 0.7133, 0.7091, 0.7328, 0.7581, 0.6999, 0.7816, 0.6803, 0.7329, 0.6999, 0.7816, 0.6648, 0.797, 0.6478, 0.7556, 0.6803, 0.7329, 0.6478, 0.7556, 0.6254, 0.7075, 0.6603, 0.6826, 0.6803, 0.7329, 0.6603, 0.6826, 0.6921, 0.6536, 0.7133, 0.7091, 0.633, 0.6234, 0.6645, 0.5888, 0.6921, 0.6536, 0.6603, 0.6826, 0.633, 0.6234, 0.6603, 0.6826, 0.6254, 0.7075, 0.5983, 0.6563, 0.633, 0.6234, 0.5983, 0.6563, 0.5766, 0.6121, 0.6072, 0.5733, 0.633, 0.6234, 0.6072, 0.5733, 0.6404, 0.5344, 0.6645, 0.5888, 0.5849, 0.5306, 0.6143, 0.4903, 0.6404, 0.5344, 0.6072, 0.5733, 0.5849, 0.5306, 0.6072, 0.5733, 0.5766, 0.6121, 0.5551, 0.5697, 0.5849, 0.5306, 0.5551, 0.5697, 0.5339, 0.5324, 0.566, 0.4965, 0.5849, 0.5306, 0.566, 0.4965, 0.5943, 0.458, 0.6143, 0.4903, 0.5458, 0.4658, 0.5754, 0.4293, 0.5943, 0.458, 0.566, 0.4965, 0.5458, 0.4658, 0.566, 0.4965, 0.5339, 0.5324, 0.5108, 0.4986, 0.5458, 0.4658, 0.5108, 0.4986, 0.489, 0.4685, 0.5253, 0.4378, 0.5458, 0.4658, 0.5253, 0.4378, 0.5557, 0.4039, 0.5754, 0.4293, 0.5053, 0.4121, 0.5362, 0.3828, 0.5557, 0.4039, 0.5253, 0.4378, 0.5053, 0.4121, 0.5253, 0.4378, 0.489, 0.4685, 0.4703, 0.4389, 0.5053, 0.4121, 0.4703, 0.4389, 0.4489, 0.4083, 0.4851, 0.3856, 0.5053, 0.4121, 0.4851, 0.3856, 0.5168, 0.3619, 0.5362, 0.3828, 0.4602, 0.3532, 0.4968, 0.334, 0.5168, 0.3619, 0.4851, 0.3856, 0.4602, 0.3532, 0.4851, 0.3856, 0.4489, 0.4083, 0.4186, 0.3719, 0.4602, 0.3532, 0.4186, 0.3719, 0.3881, 0.3347, 0.4311, 0.3175, 0.4602, 0.3532, 0.4311, 0.3175, 0.478, 0.3001, 0.4968, 0.334, 0.4116, 0.2816, 0.458, 0.263, 0.478, 0.3001, 0.4311, 0.3175, 0.4116, 0.2816, 0.4311, 0.3175, 0.3881, 0.3347, 0.369, 0.2983, 0.4116, 0.2816, 0.369, 0.2983, 0.352, 0.258, 0.394, 0.2416, 0.4116, 0.2816, 0.394, 0.2416, 0.4357, 0.2257, 0.458, 0.263, 0.3717, 0.2027, 0.4093, 0.1872, 0.4357, 0.2257, 0.394, 0.2416, 0.3717, 0.2027, 0.394, 0.2416, 0.352, 0.258, 0.3329, 0.2181, 0.3717, 0.2027, 0.3329, 0.2181, 0.312, 0.18, 0.3474, 0.1647, 0.3717, 0.2027, 0.3474, 0.1647, 0.3846, 0.1494, 0.4093, 0.1872, 0.3226, 0.1223, 0.3583, 0.1056, 0.3846, 0.1494, 0.3474, 0.1647, 0.3226, 0.1223, 0.3474, 0.1647, 0.312, 0.18, 0.2884, 0.14, 0.3226, 0.1223, 0.2884, 0.14, 0.2693, 0.1011, 0.3021, 0.07987, 0.3226, 0.1223, 0.3021, 0.07987, 0.338, 0.06585, 0.3583, 0.1056, 0.6059, 0.7704, 0.6478, 0.7556, 0.6648, 0.797, 0.6281, 0.8129, 0.6059, 0.7704, 0.6281, 0.8129, 0.5897, 0.8234, 0.5667, 0.7826, 0.6059, 0.7704, 0.5667, 0.7826, 0.5472, 0.7365, 0.5827, 0.7232, 0.6059, 0.7704, 0.5827, 0.7232, 0.6254, 0.7075, 0.6478, 0.7556, 0.5608, 0.6778, 0.5983, 0.6563, 0.6254, 0.7075, 0.5827, 0.7232, 0.5608, 0.6778, 0.5827, 0.7232, 0.5472, 0.7365, 0.5299, 0.6965, 0.5608, 0.6778, 0.5299, 0.6965, 0.511, 0.6603, 0.5429, 0.6368, 0.5608, 0.6778, 0.5429, 0.6368, 0.5766, 0.6121, 0.5983, 0.6563, 0.5237, 0.5988, 0.5551, 0.5697, 0.5766, 0.6121, 0.5429, 0.6368, 0.5237, 0.5988, 0.5429, 0.6368, 0.511, 0.6603, 0.4918, 0.624, 0.5237, 0.5988, 0.4918, 0.624, 0.47, 0.5895, 0.5012, 0.5626, 0.5237, 0.5988, 0.5012, 0.5626, 0.5339, 0.5324, 0.5551, 0.5697, 0.4745, 0.5289, 0.5108, 0.4986, 0.5339, 0.5324, 0.5012, 0.5626, 0.4745, 0.5289, 0.5012, 0.5626, 0.47, 0.5895, 0.4391, 0.5585, 0.4745, 0.5289, 0.4391, 0.5585, 0.4054, 0.521, 0.4481, 0.4966, 0.4745, 0.5289, 0.4481, 0.4966, 0.489, 0.4685, 0.5108, 0.4986, 0.4292, 0.463, 0.4703, 0.4389, 0.489, 0.4685, 0.4481, 0.4966, 0.4292, 0.463, 0.4481, 0.4966, 0.4054, 0.521, 0.3845, 0.4851, 0.4292, 0.463, 0.3845, 0.4851, 0.3643, 0.4481, 0.4067, 0.4284, 0.4292, 0.463, 0.4067, 0.4284, 0.4489, 0.4083, 0.4703, 0.4389, 0.3776, 0.39, 0.4186, 0.3719, 0.4489, 0.4083, 0.4067, 0.4284, 0.3776, 0.39, 0.4067, 0.4284, 0.3643, 0.4481, 0.3423, 0.41, 0.3776, 0.39, 0.3423, 0.41, 0.3199, 0.371, 0.3522, 0.3523, 0.3776, 0.39, 0.3522, 0.3523, 0.3881, 0.3347, 0.4186, 0.3719, 0.3339, 0.3146, 0.369, 0.2983, 0.3881, 0.3347, 0.3522, 0.3523, 0.3339, 0.3146, 0.3522, 0.3523, 0.3199, 0.371, 0.3, 0.3322, 0.3339, 0.3146, 0.3, 0.3322, 0.2801, 0.2924, 0.315, 0.275, 0.3339, 0.3146, 0.315, 0.275, 0.352, 0.258, 0.369, 0.2983, 0.294, 0.2352, 0.3329, 0.2181, 0.352, 0.258, 0.315, 0.275, 0.294, 0.2352, 0.315, 0.275, 0.2801, 0.2924, 0.2602, 0.2526, 0.294, 0.2352, 0.2602, 0.2526, 0.2397, 0.213, 0.2742, 0.196, 0.294, 0.2352, 0.2742, 0.196, 0.312, 0.18, 0.3329, 0.2181, 0.2538, 0.1568, 0.2884, 0.14, 0.312, 0.18, 0.2742, 0.196, 0.2538, 0.1568, 0.2742, 0.196, 0.2397, 0.213, 0.218, 0.1726, 0.2538, 0.1568, 0.218, 0.1726, 0.2056, 0.1387, 0.2364, 0.1219, 0.2538, 0.1568, 0.2364, 0.1219, 0.2693, 0.1011, 0.2884, 0.14, 0.535, 0.8079, 0.5667, 0.7826, 0.5897, 0.8234, 0.5644, 0.8384, 0.535, 0.8079, 0.5644, 0.8384, 0.5527, 0.8574, 0.5295, 0.8547, 0.535, 0.8079, 0.5295, 0.8547, 0.5016, 0.8513, 0.4926, 0.8182, 0.535, 0.8079, 0.4926, 0.8182, 0.4767, 0.7846, 0.5162, 0.7606, 0.535, 0.8079, 0.5162, 0.7606, 0.5472, 0.7365, 0.5667, 0.7826, 0.4941, 0.7234, 0.5299, 0.6965, 0.5472, 0.7365, 0.5162, 0.7606, 0.4941, 0.7234, 0.5162, 0.7606, 0.4767, 0.7846, 0.454, 0.7498, 0.4941, 0.7234, 0.454, 0.7498, 0.4295, 0.7119, 0.4734, 0.6849, 0.4941, 0.7234, 0.4734, 0.6849, 0.511, 0.6603, 0.5299, 0.6965, 0.4528, 0.6473, 0.4918, 0.624, 0.511, 0.6603, 0.4734, 0.6849, 0.4528, 0.6473, 0.4734, 0.6849, 0.4295, 0.7119, 0.409, 0.6718, 0.4528, 0.6473, 0.409, 0.6718, 0.3851, 0.6355, 0.4324, 0.6136, 0.4528, 0.6473, 0.4324, 0.6136, 0.47, 0.5895, 0.4918, 0.624, 0.3961, 0.5786, 0.4391, 0.5585, 0.47, 0.5895, 0.4324, 0.6136, 0.3961, 0.5786, 0.4324, 0.6136, 0.3851, 0.6355, 0.3586, 0.598, 0.3961, 0.5786, 0.3586, 0.598, 0.3352, 0.5594, 0.3659, 0.5405, 0.3961, 0.5786, 0.3659, 0.5405, 0.4054, 0.521, 0.4391, 0.5585, 0.3466, 0.5048, 0.3845, 0.4851, 0.4054, 0.521, 0.3659, 0.5405, 0.3466, 0.5048, 0.3659, 0.5405, 0.3352, 0.5594, 0.3154, 0.5228, 0.3466, 0.5048, 0.3154, 0.5228, 0.2947, 0.4847, 0.3273, 0.4667, 0.3466, 0.5048, 0.3273, 0.4667, 0.3643, 0.4481, 0.3845, 0.4851, 0.3077, 0.4277, 0.3423, 0.41, 0.3643, 0.4481, 0.3273, 0.4667, 0.3077, 0.4277, 0.3273, 0.4667, 0.2947, 0.4847, 0.2737, 0.446, 0.3077, 0.4277, 0.2737, 0.446, 0.2529, 0.4069, 0.2867, 0.389, 0.3077, 0.4277, 0.2867, 0.389, 0.3199, 0.371, 0.3423, 0.41, 0.2661, 0.3502, 0.3, 0.3322, 0.3199, 0.371, 0.2867, 0.389, 0.2661, 0.3502, 0.2867, 0.389, 0.2529, 0.4069, 0.2321, 0.3678, 0.2661, 0.3502, 0.2321, 0.3678, 0.2116, 0.3282, 0.246, 0.31, 0.2661, 0.3502, 0.246, 0.31, 0.2801, 0.2924, 0.3, 0.3322, 0.2256, 0.27, 0.2602, 0.2526, 0.2801, 0.2924, 0.246, 0.31, 0.2256, 0.27, 0.246, 0.31, 0.2116, 0.3282, 0.191, 0.2882, 0.2256, 0.27, 0.191, 0.2882, 0.1711, 0.2506, 0.2036, 0.2296, 0.2256, 0.27, 0.2036, 0.2296, 0.2397, 0.213, 0.2602, 0.2526, 0.1818, 0.187, 0.218, 0.1726, 0.2397, 0.213, 0.2036, 0.2296, 0.1818, 0.187, 0.2036, 0.2296, 0.1711, 0.2506, 0.1539, 0.2174, 0.1818, 0.187, 0.1539, 0.2174, 0.136, 0.1928, 0.151, 0.1698, 0.1818, 0.187, 0.151, 0.1698, 0.1628, 0.151, 0.1816, 0.1512, 0.1818, 0.187, 0.1816, 0.1512, 0.2056, 0.1387, 0.218, 0.1726, 0.4181, 0.7721, 0.454, 0.7498, 0.4767, 0.7846, 0.4386, 0.8052, 0.4181, 0.7721, 0.4386, 0.8052, 0.4052, 0.8226, 0.3836, 0.7934, 0.4181, 0.7721, 0.3836, 0.7934, 0.3602, 0.7535, 0.3942, 0.7332, 0.4181, 0.7721, 0.3942, 0.7332, 0.4295, 0.7119, 0.454, 0.7498, 0.3716, 0.6942, 0.409, 0.6718, 0.4295, 0.7119, 0.3942, 0.7332, 0.3716, 0.6942, 0.3942, 0.7332, 0.3602, 0.7535, 0.3369, 0.7144, 0.3716, 0.6942, 0.3369, 0.7144, 0.3141, 0.6756, 0.348, 0.656, 0.3716, 0.6942, 0.348, 0.656, 0.3851, 0.6355, 0.409, 0.6718, 0.3252, 0.6174, 0.3586, 0.598, 0.3851, 0.6355, 0.348, 0.656, 0.3252, 0.6174, 0.348, 0.656, 0.3141, 0.6756, 0.2926, 0.637, 0.3252, 0.6174, 0.2926, 0.637, 0.2707, 0.5978, 0.3037, 0.5792, 0.3252, 0.6174, 0.3037, 0.5792, 0.3352, 0.5594, 0.3586, 0.598, 0.2819, 0.542, 0.3154, 0.5228, 0.3352, 0.5594, 0.3037, 0.5792, 0.2819, 0.542, 0.3037, 0.5792, 0.2707, 0.5978, 0.2491, 0.5599, 0.2819, 0.542, 0.2491, 0.5599, 0.228, 0.522, 0.2614, 0.5034, 0.2819, 0.542, 0.2614, 0.5034, 0.2947, 0.4847, 0.3154, 0.5228, 0.2397, 0.4642, 0.2737, 0.446, 0.2947, 0.4847, 0.2614, 0.5034, 0.2397, 0.4642, 0.2614, 0.5034, 0.228, 0.522, 0.2059, 0.4826, 0.2397, 0.4642, 0.2059, 0.4826, 0.1843, 0.4428, 0.219, 0.4254, 0.2397, 0.4642, 0.219, 0.4254, 0.2529, 0.4069, 0.2737, 0.446, 0.1979, 0.3858, 0.2321, 0.3678, 0.2529, 0.4069, 0.219, 0.4254, 0.1979, 0.3858, 0.219, 0.4254, 0.1843, 0.4428, 0.1636, 0.4038, 0.1979, 0.3858, 0.1636, 0.4038, 0.1427, 0.364, 0.1772, 0.346, 0.1979, 0.3858, 0.1772, 0.346, 0.2116, 0.3282, 0.2321, 0.3678, 0.1564, 0.3063, 0.191, 0.2882, 0.2116, 0.3282, 0.1772, 0.346, 0.1564, 0.3063, 0.1772, 0.346, 0.1427, 0.364, 0.1214, 0.3239, 0.1564, 0.3063, 0.1214, 0.3239, 0.1081, 0.2894, 0.1381, 0.2713, 0.1564, 0.3063, 0.1381, 0.2713, 0.1711, 0.2506, 0.191, 0.2882, 0.1248, 0.2461, 0.1539, 0.2174, 0.1711, 0.2506, 0.1381, 0.2713, 0.1248, 0.2461, 0.1381, 0.2713, 0.1081, 0.2894, 0.1005, 0.2698, 0.1248, 0.2461, 0.1005, 0.2698, 0.09291, 0.2595, 0.1142, 0.2254, 0.1248, 0.2461, 0.1142, 0.2254, 0.136, 0.1928, 0.1539, 0.2174, 0.3509, 0.8158, 0.3836, 0.7934, 0.4052, 0.8226, 0.3809, 0.8361, 0.3509, 0.8158, 0.3809, 0.8361, 0.3703, 0.8516, 0.3481, 0.8513, 0.3509, 0.8158, 0.3481, 0.8513, 0.3205, 0.851, 0.3097, 0.8225, 0.3509, 0.8158, 0.3097, 0.8225, 0.2911, 0.7904, 0.3271, 0.7737, 0.3509, 0.8158, 0.3271, 0.7737, 0.3602, 0.7535, 0.3836, 0.7934, 0.304, 0.7338, 0.3369, 0.7144, 0.3602, 0.7535, 0.3271, 0.7737, 0.304, 0.7338, 0.3271, 0.7737, 0.2911, 0.7904, 0.2706, 0.753, 0.304, 0.7338, 0.2706, 0.753, 0.2472, 0.7148, 0.2813, 0.6953, 0.304, 0.7338, 0.2813, 0.6953, 0.3141, 0.6756, 0.3369, 0.7144, 0.2593, 0.6563, 0.2926, 0.637, 0.3141, 0.6756, 0.2813, 0.6953, 0.2593, 0.6563, 0.2813, 0.6953, 0.2472, 0.7148, 0.2253, 0.6756, 0.2593, 0.6563, 0.2253, 0.6756, 0.2033, 0.6365, 0.2371, 0.6173, 0.2593, 0.6563, 0.2371, 0.6173, 0.2707, 0.5978, 0.2926, 0.637, 0.2148, 0.5788, 0.2491, 0.5599, 0.2707, 0.5978, 0.2371, 0.6173, 0.2148, 0.5788, 0.2371, 0.6173, 0.2033, 0.6365, 0.1815, 0.5973, 0.2148, 0.5788, 0.1815, 0.5973, 0.1598, 0.5587, 0.1936, 0.5402, 0.2148, 0.5788, 0.1936, 0.5402, 0.228, 0.522, 0.2491, 0.5599, 0.1722, 0.5013, 0.2059, 0.4826, 0.228, 0.522, 0.1936, 0.5402, 0.1722, 0.5013, 0.1936, 0.5402, 0.1598, 0.5587, 0.1388, 0.5192, 0.1722, 0.5013, 0.1388, 0.5192, 0.1168, 0.4797, 0.1507, 0.4612, 0.1722, 0.5013, 0.1507, 0.4612, 0.1843, 0.4428, 0.2059, 0.4826, 0.1295, 0.4219, 0.1636, 0.4038, 0.1843, 0.4428, 0.1507, 0.4612, 0.1295, 0.4219, 0.1507, 0.4612, 0.1168, 0.4797, 0.09549, 0.4403, 0.1295, 0.4219, 0.09549, 0.4403, 0.07553, 0.4033, 0.1079, 0.3814, 0.1295, 0.4219, 0.1079, 0.3814, 0.1427, 0.364, 0.1636, 0.4038, 0.08459, 0.3384, 0.1214, 0.3239, 0.1427, 0.364, 0.1079, 0.3814, 0.08459, 0.3384, 0.1079, 0.3814, 0.07553, 0.4033, 0.05768, 0.3702, 0.08459, 0.3384, 0.05768, 0.3702, 0.03909, 0.3458, 0.05361, 0.3216, 0.08459, 0.3384, 0.05361, 0.3216, 0.06583, 0.303, 0.08448, 0.3027, 0.08459, 0.3384, 0.08448, 0.3027, 0.1081, 0.2894, 0.1214, 0.3239, 0.08566, 0.284, 0.1005, 0.2698, 0.1081, 0.2894, 0.08448, 0.3027, 0.08566, 0.284, 0.08448, 0.3027, 0.06583, 0.303, 0.078, 0.2838, 0.08566, 0.284, 0.078, 0.2838, 0.09291, 0.2595, 0.1005, 0.2698, 0.2358, 0.7727, 0.2706, 0.753, 0.2911, 0.7904, 0.2558, 0.8065, 0.2358, 0.7727, 0.2558, 0.8065, 0.2203, 0.8246, 0.2021, 0.7919, 0.2358, 0.7727, 0.2021, 0.7919, 0.1795, 0.7528, 0.2134, 0.7337, 0.2358, 0.7727, 0.2134, 0.7337, 0.2472, 0.7148, 0.2706, 0.753, 0.1912, 0.6946, 0.2253, 0.6756, 0.2472, 0.7148, 0.2134, 0.7337, 0.1912, 0.6946, 0.2134, 0.7337, 0.1795, 0.7528, 0.1571, 0.7137, 0.1912, 0.6946, 0.1571, 0.7137, 0.1354, 0.6743, 0.1695, 0.6553, 0.1912, 0.6946, 0.1695, 0.6553, 0.2033, 0.6365, 0.2253, 0.6756, 0.1476, 0.6163, 0.1815, 0.5973, 0.2033, 0.6365, 0.1695, 0.6553, 0.1476, 0.6163, 0.1695, 0.6553, 0.1354, 0.6743, 0.1137, 0.6351, 0.1476, 0.6163, 0.1137, 0.6351, 0.09206, 0.5959, 0.126, 0.5772, 0.1476, 0.6163, 0.126, 0.5772, 0.1598, 0.5587, 0.1815, 0.5973, 0.1046, 0.5378, 0.1388, 0.5192, 0.1598, 0.5587, 0.126, 0.5772, 0.1046, 0.5378, 0.126, 0.5772, 0.09206, 0.5959, 0.0703, 0.5567, 0.1046, 0.5378, 0.0703, 0.5567, 0.04892, 0.5173, 0.08288, 0.4985, 0.1046, 0.5378, 0.08288, 0.4985, 0.1168, 0.4797, 0.1388, 0.5192, 0.0612, 0.4592, 0.09549, 0.4403, 0.1168, 0.4797, 0.08288, 0.4985, 0.0612, 0.4592, 0.08288, 0.4985, 0.04892, 0.5173, 0.02592, 0.4783, 0.0612, 0.4592, 0.02592, 0.4783, 0.009028, 0.446, 0.04284, 0.4243, 0.0612, 0.4592, 0.04284, 0.4243, 0.07553, 0.4033, 0.09549, 0.4403, 0.02945, 0.3995, 0.05768, 0.3702, 0.07553, 0.4033, 0.04284, 0.4243, 0.02945, 0.3995, 0.04284, 0.4243, 0.009028, 0.446, 9.296e-05, 0.4281, 0.02945, 0.3995, 9.296e-05, 0.4281, 0.002197, 0.4106, 0.01866, 0.3795, 0.02945, 0.3995, 0.01866, 0.3795, 0.03909, 0.3458, 0.05768, 0.3702, 0.7208, 0.8298, 0.7493, 0.7973, 0.7662, 0.8222, 0.7508, 0.8455, 0.7208, 0.8298, 0.7508, 0.8455, 0.7415, 0.8593, 0.7367, 0.8639, 0.7208, 0.8298, 0.7367, 0.8639, 0.7298, 0.8644, 0.7134, 0.8623, 0.7208, 0.8298, 0.7134, 0.8623, 0.6864, 0.8597, 0.6794, 0.8314, 0.7208, 0.8298, 0.6794, 0.8314, 0.6648, 0.797, 0.6999, 0.7816, 0.7208, 0.8298, 0.6999, 0.7816, 0.7328, 0.7581, 0.7493, 0.7973, 0.5808, 0.8491, 0.6034, 0.8451, 0.6068, 0.8554, 0.5758, 0.8562, 0.5808, 0.8491, 0.5758, 0.8562, 0.5527, 0.8574, 0.5644, 0.8384, 0.5808, 0.8491, 0.5644, 0.8384, 0.5897, 0.8234, 0.6034, 0.8451, 0.9139, 0.5092, 0.9419, 0.484, 0.9612, 0.5097, 0.9474, 0.532, 0.9139, 0.5092, 0.9474, 0.532, 0.937, 0.5495, 0.9165, 0.5479, 0.9139, 0.5092, 0.9165, 0.5479, 0.8905, 0.5556, 0.8756, 0.5127, 0.9139, 0.5092, 0.8756, 0.5127, 0.8514, 0.4609, 0.8901, 0.4597, 0.9139, 0.5092, 0.8901, 0.4597, 0.9236, 0.4485, 0.9419, 0.484, 0.4515, 0.8285, 0.4926, 0.8182, 0.5016, 0.8513, 0.4622, 0.8496, 0.4515, 0.8285, 0.4622, 0.8496, 0.4225, 0.8506, 0.4182, 0.8392, 0.4515, 0.8285, 0.4182, 0.8392, 0.4052, 0.8226, 0.4386, 0.8052, 0.4515, 0.8285, 0.4386, 0.8052, 0.4767, 0.7846, 0.4926, 0.8182, 0.3974, 0.845, 0.4182, 0.8392, 0.4225, 0.8506, 0.3931, 0.852, 0.3974, 0.845, 0.3931, 0.852, 0.3703, 0.8516, 0.3809, 0.8361, 0.3974, 0.845, 0.3809, 0.8361, 0.4052, 0.8226, 0.4182, 0.8392, 0.7794, 0.7665, 0.8043, 0.7422, 0.8123, 0.754, 0.7904, 0.7883, 0.7794, 0.7665, 0.7904, 0.7883, 0.7662, 0.8222, 0.7493, 0.7973, 0.7794, 0.7665, 0.7493, 0.7973, 0.7328, 0.7581, 0.7655, 0.735, 0.7794, 0.7665, 0.7655, 0.735, 0.7963, 0.7163, 0.8043, 0.7422, 0.4186, 0.0213, 0.4008, 0.02363, 0.3953, 0.009246, 0.4219, 0.01386, 0.4186, 0.0213, 0.4219, 0.01386, 0.4449, 0.01226, 0.4349, 0.0316, 0.4186, 0.0213, 0.4349, 0.0316, 0.4141, 0.04502, 0.4008, 0.02363, 0.2699, 0.8315, 0.3097, 0.8225, 0.3205, 0.851, 0.2813, 0.8514, 0.2699, 0.8315, 0.2813, 0.8514, 0.2461, 0.849, 0.2302, 0.8418, 0.2699, 0.8315, 0.2302, 0.8418, 0.2203, 0.8246, 0.2558, 0.8065, 0.2699, 0.8315, 0.2558, 0.8065, 0.2911, 0.7904, 0.3097, 0.8225, 0.9153, 0.5684, 0.9165, 0.5479, 0.937, 0.5495, 0.9251, 0.5696, 0.9153, 0.5684, 0.9251, 0.5696, 0.9085, 0.5943, 0.8991, 0.5807, 0.9153, 0.5684, 0.8991, 0.5807, 0.8905, 0.5556, 0.9165, 0.5479, 0.6008, 0.01031, 0.581, 0.01686, 0.5756, 0.005072, 0.6043, 0.003099, 0.6008, 0.01031, 0.6043, 0.003099, 0.6273, 0.001415, 0.618, 0.01802, 0.6008, 0.01031, 0.618, 0.01802, 0.5945, 0.03342, 0.581, 0.01686, 0.9707, 0.4568, 0.9999, 0.4275, 0.9981, 0.4451, 0.9816, 0.4767, 0.9707, 0.4568, 0.9816, 0.4767, 0.9612, 0.5097, 0.9419, 0.484, 0.9707, 0.4568, 0.9419, 0.484, 0.9236, 0.4485, 0.9573, 0.4308, 0.9707, 0.4568, 0.9573, 0.4308, 0.9905, 0.4101, 0.9999, 0.4275, 0.8197, 0.7274, 0.8211, 0.7042, 0.8409, 0.7078, 0.8278, 0.7282, 0.8197, 0.7274, 0.8278, 0.7282, 0.8123, 0.754, 0.8043, 0.7422, 0.8197, 0.7274, 0.8043, 0.7422, 0.7963, 0.7163, 0.8211, 0.7042, 0.6398, 0.8379, 0.6794, 0.8314, 0.6864, 0.8597, 0.6478, 0.8561, 0.6398, 0.8379, 0.6478, 0.8561, 0.6068, 0.8554, 0.6034, 0.8451, 0.6398, 0.8379, 0.6034, 0.8451, 0.5897, 0.8234, 0.6281, 0.8129, 0.6398, 0.8379, 0.6281, 0.8129, 0.6648, 0.797, 0.6794, 0.8314, 0.8745, 0.5998, 0.8991, 0.5807, 0.9085, 0.5943, 0.8892, 0.6313, 0.8745, 0.5998, 0.8892, 0.6313, 0.8674, 0.6636, 0.8462, 0.6252, 0.8745, 0.5998, 0.8462, 0.6252, 0.8251, 0.5746, 0.8582, 0.5637, 0.8745, 0.5998, 0.8582, 0.5637, 0.8905, 0.5556, 0.8991, 0.5807, 0.8188, 0.6547, 0.8462, 0.6252, 0.8674, 0.6636, 0.8525, 0.6869, 0.8188, 0.6547, 0.8525, 0.6869, 0.8409, 0.7078, 0.8211, 0.7042, 0.8188, 0.6547, 0.8211, 0.7042, 0.7963, 0.7163, 0.7822, 0.6682, 0.8188, 0.6547, 0.7822, 0.6682, 0.7588, 0.6066, 0.7931, 0.5909, 0.8188, 0.6547, 0.7931, 0.5909, 0.8251, 0.5746, 0.8462, 0.6252, 0.5, 0.9362, 0.5, 0.963, 0.901, 0.7315, 0.8778, 0.7181, 0.8778, 0.7181, 0.901, 0.7315, 0.901, 0.2685, 0.8778, 0.2819, 0.8778, 0.2819, 0.901, 0.2685, 0.5, 0.03702, 0.5, 0.06376, 0.5, 0.06376, 0.5, 0.03702, 0.09905, 0.2685, 0.1222, 0.2819, 0.901, 0.7315, 0.5, 0.963, 0.09905, 0.7315, 0.09905, 0.2685, 0.5, 0.03702, 0.901, 0.2685, 0.1222, 0.7181, 0.09905, 0.7315, 0.5, 0.963, 0.5, 0.9362, 0.1222, 0.2819, 0.09905, 0.2685, 0.09905, 0.7315, 0.1222, 0.7181, 0.5, 0.9362, 0.8778, 0.7181, 0.8778, 0.2819, 0.5, 0.06376, 0.1222, 0.2819, 0.1222, 0.7181])
_uv.active_render = True
_uv = me_cylinder.uv_layers.new(name='UVMap.001')
_uv.uv.foreach_set('vector', [0.0, 0.0, 0.0, 0.0, 0.0, 0.0, 0.0, 0.0, 0.0, 0.0, 0.0, 0.0, 0.0, 0.0, 0.0, 0.0, 0.0, 0.0, 0.0, 0.0, 0.0, 0.0, 0.0, 0.0, 0.0, 0.0, 0.0, 0.0, 0.0, 0.0, 0.0, 0.0, 0.0, 0.0, 0.0, 0.0, 0.0, 0.0, 0.0, 0.0, 0.0, 0.0, 0.0, 0.0, 0.0, 0.0, 0.0, 0.0, 0.0, 0.0, 0.0, 0.0, 0.0, 0.0, 0.0, 0.0, 0.0, 0.0, 0.0, 0.0, 0.0, 0.0, 0.0, 0.0, 0.0, 0.0, 0.0, 0.0, 0.0, 0.0, 0.0, 0.0, 0.0, 0.0, 0.0, 0.0, 0.0, 0.0, 0.0, 0.0, 0.0, 0.0, 0.0, 0.0, 0.0, 0.0, 0.0, 0.0, 0.0, 0.0, 0.0, 0.0, 0.0, 0.0, 0.0, 0.0, 0.0, 0.0, 0.0, 0.0, 0.0, 0.0, 0.0, 0.0, 0.0, 0.0, 0.0, 0.0, 0.0, 0.0, 0.0, 0.0, 0.0, 0.0, 0.0, 0.0, 0.0, 0.0, 0.0, 0.0, 0.0, 0.0, 0.0, 0.0, 0.0, 0.0, 0.0, 0.0, 0.0, 0.0, 0.0, 0.0, 0.0, 0.0, 0.0, 0.0, 0.0, 0.0, 0.0, 0.0, 0.0, 0.0, 0.0, 0.0, 0.0, 0.0, 0.0, 0.0, 0.0, 0.0, 0.0, 0.0, 0.0, 0.0, 0.0, 0.0, 0.0, 0.0, 0.0, 0.0, 0.0, 0.0, 0.0, 0.0, 0.0, 0.0, 0.0, 0.0, 0.0, 0.0, 0.0, 0.0, 0.0, 0.0, 0.0, 0.0, 0.0, 0.0, 0.0, 0.0, 0.0, 0.0, 0.0, 0.0, 0.0, 0.0, 0.0, 0.0, 0.0, 0.0, 0.0, 0.0, 0.0, 0.0, 0.0, 0.0, 0.0, 0.0, 0.0, 0.0, 0.0, 0.0, 0.0, 0.0, 0.0, 0.0, 0.0, 0.0, 0.0, 0.0, 0.0, 0.0, 0.0, 0.0, 0.0, 0.0, 0.0, 0.0, 0.0, 0.0, 0.0, 0.0, 0.0, 0.0, 0.0, 0.0, 0.0, 0.0, 0.0, 0.0, 0.0, 0.0, 0.0, 0.0, 0.0, 0.0, 0.0, 0.0, 0.0, 0.0, 0.0, 0.0, 0.0, 0.0, 0.0, 0.0, 0.0, 0.0, 0.0, 0.0, 0.0, 0.0, 0.0, 0.0, 0.0, 0.0, 0.0, 0.0, 0.0, 0.0, 0.0, 0.0, 0.0, 0.0, 0.0, 0.0, 0.0, 0.0, 0.0, 0.0, 0.0, 0.0, 0.0, 0.0, 0.0, 0.0, 0.0, 0.0, 0.0, 0.0, 0.0, 0.0, 0.0, 0.0, 0.0, 0.0, 0.0, 0.0, 0.0, 0.0, 0.0, 0.0, 0.0, 0.0, 0.0, 0.0, 0.0, 0.0, 0.0, 0.0, 0.0, 0.0, 0.0, 0.0, 0.0, 0.0, 0.0, 0.0, 0.0, 0.0, 0.0, 0.0, 0.0, 0.0, 0.0, 0.0, 0.0, 0.0, 0.0, 0.0, 0.0, 0.0, 0.0, 0.0, 0.0, 0.0, 0.0, 0.0, 0.0, 0.0, 0.0, 0.0, 0.0, 0.0, 0.0, 0.0, 0.0, 0.0, 0.0, 0.0, 0.0, 0.0, 0.0, 0.0, 0.0, 0.0, 0.0, 0.0, 0.0, 0.0, 0.0, 0.0, 0.0, 0.0, 0.0, 0.0, 0.0, 0.0, 0.0, 0.0, 0.0, 0.0, 0.0, 0.0, 0.0, 0.0, 0.0, 0.0, 0.0, 0.0, 0.0, 0.0, 0.0, 0.0, 0.0, 0.0, 0.0, 0.0, 0.0, 0.0, 0.0, 0.0, 0.0, 0.0, 0.0, 0.0, 0.0, 0.0, 0.0, 0.0, 0.0, 0.0, 0.0, 0.0, 0.0, 0.0, 0.0, 0.0, 0.0, 0.0, 0.0, 0.0, 0.0, 0.0, 0.0, 0.0, 0.0, 0.0, 0.0, 0.0, 0.0, 0.0, 0.0, 0.0, 0.0, 0.0, 0.0, 0.0, 0.0, 0.0, 0.0, 0.0, 0.0, 0.0, 0.0, 0.0, 0.0, 0.0, 0.0, 0.0, 0.0, 0.0, 0.0, 0.0, 0.0, 0.0, 0.0, 0.0, 0.0, 0.0, 0.0, 0.0, 0.0, 0.0, 0.0, 0.0, 0.0, 0.0, 0.0, 0.0, 0.0, 0.0, 0.0, 0.0, 0.0, 0.0, 0.0, 0.0, 0.0, 0.0, 0.0, 0.0, 0.0, 0.0, 0.0, 0.0, 0.0, 0.0, 0.0, 0.0, 0.0, 0.0, 0.0, 0.0, 0.0, 0.0, 0.0, 0.0, 0.0, 0.0, 0.0, 0.0, 0.0, 0.0, 0.0, 0.0, 0.0, 0.0, 0.0, 0.0, 0.0, 0.0, 0.0, 0.0, 0.0, 0.0, 0.0, 0.0, 0.0, 0.0, 0.0, 0.0, 0.0, 0.0, 0.0, 0.0, 0.0, 0.0, 0.0, 0.0, 0.0, 0.0, 0.0, 0.0, 0.0, 0.0, 0.0, 0.0, 0.0, 0.0, 0.0, 0.0, 0.0, 0.0, 0.0, 0.0, 0.0, 0.0, 0.0, 0.0, 0.0, 0.0, 0.0, 0.0, 0.0, 0.0, 0.0, 0.0, 0.0, 0.0, 0.0, 0.0, 0.0, 0.0, 0.0, 0.0, 0.0, 0.0, 0.0, 0.0, 0.0, 0.0, 0.0, 0.0, 0.0, 0.0, 0.0, 0.0, 0.0, 0.0, 0.0, 0.0, 0.0, 0.0, 0.0, 0.0, 0.0, 0.0, 0.0, 0.0, 0.0, 0.0, 0.0, 0.0, 0.0, 0.0, 0.0, 0.0, 0.0, 0.0, 0.0, 0.0, 0.0, 0.0, 0.0, 0.0, 0.0, 0.0, 0.0, 0.0, 0.0, 0.0, 0.0, 0.0, 0.0, 0.0, 0.0, 0.0, 0.0, 0.0, 0.0, 0.0, 0.0, 0.0, 0.0, 0.0, 0.0, 0.0, 0.0, 0.0, 0.0, 0.0, 0.0, 0.0, 0.0, 0.0, 0.0, 0.0, 0.0, 0.0, 0.0, 0.0, 0.0, 0.0, 0.0, 0.0, 0.0, 0.0, 0.0, 0.0, 0.0, 0.0, 0.0, 0.0, 0.0, 0.0, 0.0, 0.0, 0.0, 0.0, 0.0, 0.0, 0.0, 0.0, 0.0, 0.0, 0.0, 0.0, 0.0, 0.0, 0.0, 0.0, 0.0, 0.0, 0.0, 0.0, 0.0, 0.0, 0.0, 0.0, 0.0, 0.0, 0.0, 0.0, 0.0, 0.0, 0.0, 0.0, 0.0, 0.0, 0.0, 0.0, 0.0, 0.0, 0.0, 0.0, 0.0, 0.0, 0.0, 0.0, 0.0, 0.0, 0.0, 0.0, 0.0, 0.0, 0.0, 0.0, 0.0, 0.0, 0.0, 0.0, 0.0, 0.0, 0.0, 0.0, 0.0, 0.0, 0.0, 0.0, 0.0, 0.0, 0.0, 0.0, 0.0, 0.0, 0.0, 0.0, 0.0, 0.0, 0.0, 0.0, 0.0, 0.0, 0.0, 0.0, 0.0, 0.0, 0.0, 0.0, 0.0, 0.0, 0.0, 0.0, 0.0, 0.0, 0.0, 0.0, 0.0, 0.0, 0.0, 0.0, 0.0, 0.0, 0.0, 0.0, 0.0, 0.0, 0.0, 0.0, 0.0, 0.0, 0.0, 0.0, 0.0, 0.0, 0.0, 0.0, 0.0, 0.0, 0.0, 0.0, 0.0, 0.0, 0.0, 0.0, 0.0, 0.0, 0.0, 0.0, 0.0, 0.0, 0.0, 0.0, 0.0, 0.0, 0.0, 0.0, 0.0, 0.0, 0.0, 0.0, 0.0, 0.0, 0.0, 0.0, 0.0, 0.0, 0.0, 0.0, 0.0, 0.0, 0.0, 0.0, 0.0, 0.0, 0.0, 0.0, 0.0, 0.0, 0.0, 0.0, 0.0, 0.0, 0.0, 0.0, 0.0, 0.0, 0.0, 0.0, 0.0, 0.0, 0.0, 0.0, 0.0, 0.0, 0.0, 0.0, 0.0, 0.0, 0.0, 0.0, 0.0, 0.0, 0.0, 0.0, 0.0, 0.0, 0.0, 0.0, 0.0, 0.0, 0.0, 0.0, 0.0, 0.0, 0.0, 0.0, 0.0, 0.0, 0.0, 0.0, 0.0, 0.0, 0.0, 0.0, 0.0, 0.0, 0.0, 0.0, 0.0, 0.0, 0.0, 0.0, 0.0, 0.0, 0.0, 0.0, 0.0, 0.0, 0.0, 0.0, 0.0, 0.0, 0.0, 0.0, 0.0, 0.0, 0.0, 0.0, 0.0, 0.0, 0.0, 0.0, 0.0, 0.0, 0.0, 0.0, 0.0, 0.0, 0.0, 0.0, 0.0, 0.0, 0.0, 0.0, 0.0, 0.0, 0.0, 0.0, 0.0, 0.0, 0.0, 0.0, 0.0, 0.0, 0.0, 0.0, 0.0, 0.0, 0.0, 0.0, 0.0, 0.0, 0.0, 0.0, 0.0, 0.0, 0.0, 0.0, 0.0, 0.0, 0.0, 0.0, 0.0, 0.0, 0.0, 0.0, 0.0, 0.0, 0.0, 0.0, 0.0, 0.0, 0.0, 0.0, 0.0, 0.0, 0.0, 0.0, 0.0, 0.0, 0.0, 0.0, 0.0, 0.0, 0.0, 0.0, 0.0, 0.0, 0.0, 0.0, 0.0, 0.0, 0.0, 0.0, 0.0, 0.0, 0.0, 0.0, 0.0, 0.0, 0.0, 0.0, 0.0, 0.0, 0.0, 0.0, 0.0, 0.0, 0.0, 0.0, 0.0, 0.0, 0.0, 0.0, 0.0, 0.0, 0.0, 0.0, 0.0, 0.0, 0.0, 0.0, 0.0, 0.0, 0.0, 0.0, 0.0, 0.0, 0.0, 0.0, 0.0, 0.0, 0.0, 0.0, 0.0, 0.0, 0.0, 0.0, 0.0, 0.0, 0.0, 0.0, 0.0, 0.0, 0.0, 0.0, 0.0, 0.0, 0.0, 0.0, 0.0, 0.0, 0.0, 0.0, 0.0, 0.0, 0.0, 0.0, 0.0, 0.0, 0.0, 0.0, 0.0, 0.0, 0.0, 0.0, 0.0, 0.0, 0.0, 0.0, 0.0, 0.0, 0.0, 0.0, 0.0, 0.0, 0.0, 0.0, 0.0, 0.0, 0.0, 0.0, 0.0, 0.0, 0.0, 0.0, 0.0, 0.0, 0.0, 0.0, 0.0, 0.0, 0.0, 0.0, 0.0, 0.0, 0.0, 0.0, 0.0, 0.0, 0.0, 0.0, 0.0, 0.0, 0.0, 0.0, 0.0, 0.0, 0.0, 0.0, 0.0, 0.0, 0.0, 0.0, 0.0, 0.0, 0.0, 0.0, 0.0, 0.0, 0.0, 0.0, 0.0, 0.0, 0.0, 0.0, 0.0, 0.0, 0.0, 0.0, 0.0, 0.0, 0.0, 0.0, 0.0, 0.0, 0.0, 0.0, 0.0, 0.0, 0.0, 0.0, 0.0, 0.0, 0.0, 0.0, 0.0, 0.0, 0.0, 0.0, 0.0, 0.0, 0.0, 0.0, 0.0, 0.0, 0.0, 0.0, 0.0, 0.0, 0.0, 0.0, 0.0, 0.0, 0.0, 0.0, 0.0, 0.0, 0.0, 0.0, 0.0, 0.0, 0.0, 0.0, 0.0, 0.0, 0.0, 0.0, 0.0, 0.0, 0.0, 0.0, 0.0, 0.0, 0.0, 0.0, 0.0, 0.0, 0.0, 0.0, 0.0, 0.0, 0.0, 0.0, 0.0, 0.0, 0.0, 0.0, 0.0, 0.0, 0.0, 0.0, 0.0, 0.0, 0.0, 0.0, 0.0, 0.0, 0.0, 0.0, 0.0, 0.0, 0.0, 0.0, 0.0, 0.0, 0.0, 0.0, 0.0, 0.0, 0.0, 0.0, 0.0, 0.0, 0.0, 0.0, 0.0, 0.0, 0.0, 0.0, 0.0, 0.0, 0.0, 0.0, 0.0, 0.0, 0.0, 0.0, 0.0, 0.0, 0.0, 0.0, 0.0, 0.0, 0.0, 0.0, 0.0, 0.0, 0.0, 0.0, 0.0, 0.0, 0.0, 0.0, 0.0, 0.0, 0.0, 0.0, 0.0, 0.0, 0.0, 0.0, 0.0, 0.0, 0.0, 0.0, 0.0, 0.0, 0.0, 0.0, 0.0, 0.0, 0.0, 0.0, 0.0, 0.0, 0.0, 0.0, 0.0, 0.0, 0.0, 0.0, 0.0, 0.0, 0.0, 0.0, 0.0, 0.0, 0.0, 0.0, 0.0, 0.0, 0.0, 0.0, 0.0, 0.0, 0.0, 0.0, 0.0, 0.0, 0.0, 0.0, 0.0, 0.0, 0.0, 0.0, 0.0, 0.0, 0.0, 0.0, 0.0, 0.0, 0.0, 0.0, 0.0, 0.0, 0.0, 0.0, 0.0, 0.0, 0.0, 0.0, 0.0, 0.0, 0.0, 0.0, 0.0, 0.0, 0.0, 0.0, 0.0, 0.0, 0.0, 0.0, 0.0, 0.0, 0.0, 0.0, 0.0, 0.0, 0.0, 0.0, 0.0, 0.0, 0.0, 0.0, 0.0, 0.0, 0.0, 0.0, 0.0, 0.0, 0.0, 0.0, 0.0, 0.0, 0.0, 0.0, 0.0, 0.0, 0.0, 0.0, 0.0, 0.0, 0.0, 0.0, 0.0, 0.0, 0.0, 0.0, 0.0, 0.0, 0.0, 0.0, 0.0, 0.0, 0.0, 0.0, 0.0, 0.0, 0.0, 0.0, 0.0, 0.0, 0.0, 0.0, 0.0, 0.0, 0.0, 0.0, 0.0, 0.0, 0.0, 0.0, 0.0, 0.0, 0.0, 0.0, 0.0, 0.0, 0.0, 0.0, 0.0, 0.0, 0.0, 0.0, 0.0, 0.0, 0.0, 0.0, 0.0, 0.0, 0.0, 0.0, 0.0, 0.0, 0.0, 0.0, 0.0, 0.0, 0.0, 0.0, 0.0, 0.0, 0.0, 0.0, 0.0, 0.0, 0.0, 0.0, 0.0, 0.0, 0.0, 0.0, 0.0, 0.0, 0.0, 0.0, 0.0, 0.0, 0.0, 0.0, 0.0, 0.0, 0.0, 0.0, 0.0, 0.0, 0.0, 0.0, 0.0, 0.0, 0.0, 0.0, 0.0, 0.0, 0.0, 0.0, 0.0, 0.0, 0.0, 0.0, 0.0, 0.0, 0.0, 0.0, 0.0, 0.0, 0.0, 0.0, 0.0, 0.0, 0.0, 0.0, 0.0, 0.0, 0.0, 0.0, 0.0, 0.0, 0.0, 0.0, 0.0, 0.0, 0.0, 0.0, 0.0, 0.0, 0.0, 0.0, 0.0, 0.0, 0.0, 0.0, 0.0, 0.0, 0.0, 0.0, 0.0, 0.0, 0.0, 0.0, 0.0, 0.0, 0.0, 0.0, 0.0, 0.0, 0.0, 0.0, 0.0, 0.0, 0.0, 0.0, 0.0, 0.0, 0.0, 0.0, 0.0, 0.0, 0.0, 0.0, 0.0, 0.0, 0.0, 0.0, 0.0, 0.0, 0.0, 0.0, 0.0, 0.0, 0.0, 0.0, 0.0, 0.0, 0.0, 0.0, 0.0, 0.0, 0.0, 0.0, 0.0, 0.0, 0.0, 0.0, 0.0, 0.0, 0.0, 0.0, 0.0, 0.0, 0.0, 0.0, 0.0, 0.0, 0.0, 0.0, 0.0, 0.0, 0.0, 0.0, 0.0, 0.0, 0.0, 0.0, 0.0, 0.0, 0.0, 0.0, 0.0, 0.0, 0.0, 0.0, 0.0, 0.0, 0.0, 0.0, 0.0, 0.0, 0.0, 0.0, 0.0, 0.0, 0.0, 0.0, 0.0, 0.0, 0.0, 0.0, 0.0, 0.0, 0.0, 0.0, 0.0, 0.0, 0.0, 0.0, 0.0, 0.0, 0.0, 0.0, 0.0, 0.0, 0.0, 0.0, 0.0, 0.0, 0.0, 0.0, 0.0, 0.0, 0.0, 0.0, 0.0, 0.0, 0.0, 0.0, 0.0, 0.0, 0.0, 0.0, 0.0, 0.0, 0.0, 0.0, 0.0, 0.0, 0.0, 0.0, 0.0, 0.0, 0.0, 0.0, 0.0, 0.0, 0.0, 0.0, 0.0, 0.0, 0.0, 0.0, 0.0, 0.0, 0.0, 0.0, 0.0, 0.0, 0.0, 0.0, 0.0, 0.0, 0.0, 0.0, 0.0, 0.0, 0.0, 0.0, 0.0, 0.0, 0.0, 0.0, 0.0, 0.0, 0.0, 0.0, 0.0, 0.0, 0.0, 0.0, 0.0, 0.0, 0.0, 0.0, 0.0, 0.0, 0.0, 0.0, 0.0, 0.0, 0.0, 0.0, 0.0, 0.0, 0.0, 0.0, 0.0, 0.0, 0.0, 0.0, 0.0, 0.0, 0.0, 0.0, 0.0, 0.0, 0.0, 0.0, 0.0, 0.0, 0.0, 0.0, 0.0, 0.0, 0.0, 0.0, 0.0, 0.0, 0.0, 0.0, 0.0, 0.0, 0.0, 0.0, 0.0, 0.0, 0.0, 0.0, 0.0, 0.0, 0.0, 0.0, 0.0, 0.0, 0.0, 0.0, 0.0, 0.0, 0.0, 0.0, 0.0, 0.0, 0.0, 0.0, 0.0, 0.0, 0.0, 0.0, 0.0, 0.0, 0.0, 0.0, 0.0, 0.0, 0.0, 0.0, 0.0, 0.0, 0.0, 0.0, 0.0, 0.0, 0.0, 0.0, 0.0, 0.0, 0.0, 0.0, 0.0, 0.0, 0.0, 0.0, 0.0, 0.0, 0.0, 0.0, 0.0, 0.0, 0.0, 0.0, 0.0, 0.0, 0.0, 0.0, 0.0, 0.0, 0.0, 0.0, 0.0, 0.0, 0.0, 0.0, 0.0, 0.0, 0.0, 0.0, 0.0, 0.0, 0.0, 0.0, 0.0, 0.0, 0.0, 0.0, 0.0, 0.0, 0.0, 0.0, 0.0, 0.0, 0.0, 0.0, 0.0, 0.0, 0.0, 0.0, 0.0, 0.0, 0.0, 0.0, 0.0, 0.0, 0.0, 0.0, 0.0, 0.0, 0.0, 0.0, 0.0, 0.0, 0.0, 0.0, 0.0, 0.0, 0.0, 0.0, 0.0, 0.0, 0.0, 0.0, 0.0, 0.0, 0.0, 0.0, 0.0, 0.0, 0.0, 0.0, 0.0, 0.0, 0.0, 0.0, 0.0, 0.0, 0.0, 0.0, 0.0, 0.0, 0.0, 0.0, 0.0, 0.0, 0.0, 0.0, 0.0, 0.0, 0.0, 0.0, 0.0, 0.0, 0.0, 0.0, 0.0, 0.0, 0.0, 0.0, 0.0, 0.0, 0.0, 0.0, 0.0, 0.0, 0.0, 0.0, 0.0, 0.0, 0.0, 0.0, 0.0, 0.0, 0.0, 0.0, 0.0, 0.0, 0.0, 0.0, 0.0, 0.0, 0.0, 0.0, 0.0, 0.0, 0.0, 0.0, 0.0, 0.0, 0.0, 0.0, 0.0, 0.0, 0.0, 0.0, 0.0, 0.0, 0.0, 0.0, 0.0, 0.0, 0.0, 0.0, 0.0, 0.0, 0.0, 0.0, 0.0, 0.0, 0.0, 0.0, 0.0, 0.0, 0.0, 0.0, 0.0, 0.0, 0.0, 0.0, 0.0, 0.0, 0.0, 0.0, 0.0, 0.0, 0.0, 0.0, 0.0, 0.0, 0.0, 0.0, 0.0, 0.0, 0.0, 0.0, 0.0, 0.0, 0.0, 0.0, 0.0, 0.0, 0.0, 0.0, 0.0, 0.0, 0.0, 0.0, 0.0, 0.0, 0.0, 0.0, 0.0, 0.0, 0.0, 0.0, 0.0, 0.0, 0.0, 0.0, 0.0, 0.0, 0.0, 0.0, 0.0, 0.0, 0.0, 0.0, 0.0, 0.0, 0.0, 0.0, 0.0, 0.0, 0.0, 0.0, 0.0, 0.0, 0.0, 0.0, 0.0, 0.0, 0.0, 0.0, 0.0, 0.0, 0.0, 0.0, 0.0, 0.0, 0.0, 0.0, 0.0, 0.0, 0.0, 0.0, 0.0, 0.0, 0.0, 0.0, 0.0, 0.0, 0.0, 0.0, 0.0, 0.0, 0.0, 0.0, 0.0, 0.0, 0.0, 0.0, 0.0, 0.0, 0.0, 0.0, 0.0, 0.0, 0.0, 0.0, 0.0, 0.0, 0.0, 0.0, 0.0, 0.0, 0.0, 0.0, 0.0, 0.0, 0.0, 0.0, 0.0, 0.0, 0.0, 0.0, 0.0, 0.0, 0.0, 0.0, 0.0, 0.0, 0.0, 0.0, 0.0, 0.0, 0.0, 0.0, 0.0, 0.0, 0.0, 0.0, 0.0, 0.0, 0.0, 0.0, 0.0, 0.0, 0.0, 0.0, 0.0, 0.0, 0.0, 0.0, 0.0, 0.0, 0.0, 0.0, 0.0, 0.0, 0.0, 0.0, 0.0, 0.0, 0.0, 0.0, 0.0, 0.0, 0.0, 0.0, 0.0, 0.0, 0.0, 0.0, 0.0, 0.0, 0.0, 0.0, 0.0, 0.0, 0.0, 0.0, 0.0, 0.0, 0.0, 0.0, 0.0, 0.0, 0.0, 0.0, 0.0, 0.0, 0.0, 0.0, 0.0, 0.0, 0.0, 0.0, 0.0, 0.0, 0.0, 0.0, 0.0, 0.0, 0.0, 0.0, 0.0, 0.0, 0.0, 0.0, 0.0, 0.0, 0.0, 0.0, 0.0, 0.0, 0.0, 0.0, 0.0, 0.0, 0.0, 0.0, 0.0, 0.0, 0.0, 0.0, 0.0, 0.0, 0.0, 0.0, 0.0, 0.0, 0.0, 0.0, 0.0, 0.0, 0.0, 0.0, 0.0, 0.0, 0.0, 0.0, 0.0, 0.0, 0.0, 0.0, 0.0, 0.0, 0.0, 0.0, 0.0, 0.0, 0.0, 0.0, 0.0, 0.0, 0.0, 0.0, 0.0, 0.0, 0.0, 0.0, 0.0, 0.0, 0.0, 0.0, 0.0, 0.0, 0.0, 0.0, 0.0, 0.0, 0.0, 0.0, 0.0, 0.0, 0.0, 0.0, 0.0, 0.0, 0.0, 0.0, 0.0, 0.0, 0.0, 0.0, 0.0, 0.0, 0.0, 0.0, 0.0, 0.0, 0.0, 0.0, 0.0, 0.0, 0.0, 0.0, 0.0, 0.0, 0.0, 0.0, 0.0, 0.0, 0.0, 0.0, 0.0, 0.0, 0.0, 0.0, 0.0, 0.0, 0.0, 0.0, 0.0, 0.0, 0.0, 0.0, 0.0, 0.0, 0.0, 0.0, 0.0, 0.0, 0.0, 0.0, 0.0, 0.0, 0.0, 0.0, 0.0, 0.0, 0.0, 0.0, 0.0, 0.0, 0.0, 0.0, 0.0, 0.0, 0.0, 0.0, 0.0, 0.0, 0.0, 0.0, 0.0, 0.0, 0.0, 0.0, 0.0, 0.0, 0.0, 0.0, 0.0, 0.0, 0.0, 0.0, 0.0, 0.0, 0.0, 0.0, 0.0, 0.0, 0.0, 0.0, 0.0, 0.0, 0.0, 0.0, 0.0, 0.0, 0.0, 0.0, 0.0, 0.0, 0.0, 0.0, 0.0, 0.0, 0.0, 0.0, 0.0, 0.0, 0.0, 0.0, 0.0, 0.0, 0.0, 0.0, 0.0, 0.0, 0.0, 0.0, 0.0, 0.0, 0.0, 0.0, 0.0, 0.0, 0.0, 0.0, 0.0, 0.0, 0.0, 0.0, 0.0, 0.0, 0.0, 0.0, 0.0, 0.0, 0.0, 0.0, 0.0, 0.0, 0.0, 0.0, 0.0, 0.0, 0.0, 0.0, 0.0, 0.0, 0.0, 0.0, 0.0, 0.0, 0.0, 0.0, 0.0, 0.0, 0.0, 0.0, 0.0, 0.0, 0.0, 0.0, 0.0, 0.0, 0.0, 0.0, 0.0, 0.0, 0.0, 0.0, 0.0, 0.0, 0.0, 0.0, 0.0, 0.0, 0.0, 0.0, 0.0, 0.0, 0.0, 0.0, 0.0, 0.0, 0.0, 0.0, 0.0, 0.0, 0.0, 0.0, 0.0, 0.0, 0.0, 0.0, 0.0, 0.0, 0.0, 0.0, 0.0, 0.0, 0.0, 0.0, 0.0, 0.0, 0.0, 0.0, 0.0, 0.0, 0.0, 0.0, 0.0, 0.0, 0.0, 0.0, 0.0, 0.0, 0.0, 0.0, 0.0, 0.0, 0.0, 0.0, 0.0, 0.0, 0.0, 0.0, 0.0, 0.0, 0.0, 0.0, 0.0, 0.0, 0.0, 0.0, 0.0, 0.0, 0.0, 0.0, 0.0, 0.0, 0.0, 0.0, 0.0, 0.0, 0.0, 0.0, 0.0, 0.0, 0.0, 0.0, 0.0, 0.0, 0.0, 0.0, 0.0, 0.0, 0.0, 0.0, 0.0, 0.0, 0.0, 0.0, 0.0, 0.0, 0.0, 0.0, 0.0, 0.0, 0.0, 0.0, 0.0, 0.0, 0.0, 0.0, 0.0, 0.0, 0.0, 0.0, 0.0, 0.0, 0.0, 0.0, 0.0, 0.0, 0.0, 0.0, 0.0, 0.0, 0.0, 0.0, 0.0, 0.0, 0.0, 0.0, 0.0, 0.0, 0.0, 0.0, 0.0, 0.0, 0.0, 0.0, 0.0, 0.0, 0.0, 0.0, 0.0, 0.0, 0.0, 0.0, 0.0, 0.0, 0.0, 0.0, 0.0, 0.0, 0.0, 0.0, 0.0, 0.0, 0.0, 0.0, 0.0, 0.0, 0.0, 0.0, 0.0, 0.0, 0.0, 0.0, 0.0, 0.0, 0.0, 0.0, 0.0, 0.0, 0.0, 0.0, 0.0, 0.0, 0.0, 0.0, 0.0, 0.0, 0.0, 0.0, 0.0, 0.0, 0.0, 0.0, 0.0, 0.0, 0.0, 0.0, 0.0, 0.0, 0.0, 0.0, 0.0, 0.0, 0.0, 0.0, 0.0, 0.0, 0.0, 0.0, 0.0, 0.0, 0.0, 0.0, 0.0, 0.0, 0.0, 0.0, 0.0, 0.0, 0.0, 0.0, 0.0, 0.0, 0.0, 0.0, 0.0, 0.0, 0.0, 0.0, 0.0, 0.0, 0.0, 0.0, 0.0, 0.0, 0.0, 0.0, 0.0, 0.0, 0.0, 0.0, 0.0, 0.0, 0.0, 0.0, 0.0, 0.0, 0.0, 0.0, 0.0, 0.0, 0.0, 0.0, 0.0, 0.0, 0.0, 0.0, 0.0, 0.0, 0.0, 0.0, 0.0, 0.0, 0.0, 0.0, 0.0, 0.0, 0.0, 0.0, 0.0, 0.0, 0.0, 0.0, 0.0, 0.0, 0.0, 0.0, 0.0, 0.0, 0.0, 0.0, 0.0, 0.0, 0.0, 0.0, 0.0, 0.0, 0.0, 0.0, 0.0, 0.0, 0.0, 0.0, 0.0, 0.0, 0.0, 0.0, 0.0, 0.0, 0.0, 0.0, 0.0, 0.0, 0.0, 0.0, 0.0, 0.0, 0.0, 0.0, 0.0, 0.0, 0.0, 0.0, 0.0, 0.0, 0.0, 0.0, 0.0, 0.0, 0.0, 0.0, 0.0, 0.0, 0.0, 0.0, 0.0, 0.0, 0.0, 0.0, 0.0, 0.0, 0.0, 0.0, 0.0, 0.0, 0.0, 0.0, 0.0, 0.0, 0.0, 0.0, 0.0, 0.0, 0.0, 0.0, 0.0, 0.0, 0.0, 0.0, 0.0, 0.0, 0.0, 0.0, 0.0, 0.0, 0.0, 0.0, 0.0, 0.0, 0.0, 0.0, 0.0, 0.0, 0.0, 0.0, 0.0, 0.0, 0.0, 0.0, 0.0, 0.0, 0.0, 0.0, 0.0, 0.0, 0.0, 0.0, 0.0, 0.0, 0.0, 0.0, 0.0, 0.0, 0.0, 0.0, 0.0, 0.0, 0.0, 0.0, 0.0, 0.0, 0.0, 0.0, 0.0, 0.0, 0.0, 0.0, 0.0, 0.0, 0.0, 0.0, 0.0, 0.0, 0.0, 0.0, 0.0, 0.0, 0.0, 0.0, 0.0, 0.0, 0.0, 0.0, 0.0, 0.0, 0.0, 0.0, 0.0, 0.0, 0.0, 0.0, 0.0, 0.0, 0.0, 0.0, 0.0, 0.0, 0.0, 0.0, 0.0, 0.0, 0.0, 0.0, 0.0, 0.0, 0.0, 0.0, 0.0, 0.0, 0.0, 0.0, 0.0, 0.0, 0.0, 0.0, 0.0, 0.0, 0.0, 0.0, 0.0, 0.0, 0.0, 0.0, 0.0, 0.0, 0.0, 0.0, 0.0, 0.0, 0.0, 0.0, 0.0, 0.0, 0.0, 0.0, 0.0, 0.0, 0.0, 0.0, 0.0, 0.0, 0.0, 0.0, 0.0, 0.0, 0.0, 0.0, 0.0, 0.0, 0.0, 0.0, 0.0, 0.0, 0.0, 0.0, 0.0, 0.0, 0.0, 0.0, 0.0, 0.0, 0.0, 0.0, 0.0, 0.0, 0.0, 0.0, 0.0, 0.0, 0.0, 0.0, 0.0, 0.0, 0.0, 0.0, 0.0, 0.0, 0.0, 0.0, 0.0, 0.0, 0.0, 0.0, 0.0, 0.0, 0.0, 0.0, 0.0, 0.0, 0.0, 0.0, 0.0, 0.0, 0.0, 0.0, 0.0, 0.0, 0.0, 0.0, 0.0, 0.0, 0.0, 0.0, 0.0, 0.0, 0.0, 0.0, 0.0, 0.0, 0.0, 0.0, 0.0, 0.0, 0.0, 0.0, 0.0, 0.0, 0.0, 0.0, 0.0, 0.0, 0.0, 0.0, 0.0, 0.0, 0.0, 0.0, 0.0, 0.0, 0.0, 0.0, 0.0, 0.0, 0.0, 0.0, 0.0, 0.0, 0.0, 0.0, 0.0, 0.0, 0.0, 0.0, 0.0, 0.0, 0.0, 0.0, 0.0, 0.0, 0.0, 0.0, 0.0, 0.0, 0.0, 0.0, 0.0, 0.0, 0.0, 0.0, 0.0, 0.0, 0.0, 0.0, 0.0, 0.0, 0.0, 0.0, 0.0, 0.0, 0.0, 0.0, 0.0, 0.0, 0.0, 0.0, 0.0, 0.0, 0.0, 0.0, 0.0, 0.0, 0.0, 0.0, 0.0, 0.0, 0.0, 0.0, 0.0, 0.0, 0.0, 0.0, 0.0, 0.0, 0.0, 0.0, 0.0, 0.0, 0.0, 0.0, 0.0, 0.0, 0.0, 0.0, 0.0, 0.0, 0.0, 0.0, 0.0, 0.0, 0.0, 0.0, 0.0, 0.0, 0.0, 0.0, 0.0, 0.0, 0.0, 0.0, 0.0, 0.0, 0.0, 0.0, 0.0, 0.0, 0.0, 0.0, 0.0, 0.0, 0.0, 0.0, 0.0, 0.0, 0.0, 0.0, 0.0, 0.0, 0.0, 0.0, 0.0, 0.0, 0.0, 0.0, 0.0, 0.0, 0.0, 0.0, 0.0, 0.0, 0.0, 0.0, 0.0, 0.0, 0.0, 0.0, 0.0, 0.0, 0.0, 0.0, 0.0, 0.0, 0.0, 0.0, 0.0, 0.0, 0.0, 0.0, 0.0, 0.0, 0.0, 0.0, 0.0, 0.0, 0.0, 0.0, 0.0, 0.0, 0.0, 0.0, 0.0, 0.0, 0.0, 0.0, 0.0, 0.0, 0.0, 0.0, 0.0, 0.0, 0.0, 0.0, 0.0, 0.0, 0.0, 0.0, 0.0, 0.0, 0.0, 0.0, 0.0, 0.0, 0.0, 0.0, 0.0, 0.0, 0.0, 0.0, 0.0, 0.0, 0.0, 0.0, 0.0, 0.0, 0.0, 0.0, 0.0, 0.0, 0.0, 0.0, 0.0, 0.0, 0.0, 0.0, 0.0, 0.0, 0.0, 0.0, 0.0, 0.0, 0.0, 0.0, 0.0, 0.0, 0.0, 0.0, 0.0, 0.0, 0.0, 0.0, 0.0, 0.0, 0.0, 0.0, 0.0, 0.0, 0.0, 0.0, 0.0, 0.0, 0.0, 0.0, 0.0, 0.0, 0.0, 0.0, 0.0, 0.0, 0.0, 0.0, 0.0, 0.0, 0.0, 0.0, 0.0, 0.0, 0.0, 0.0, 0.0, 0.0, 0.0, 0.0, 0.0, 0.0, 0.0, 0.0, 0.0, 0.0, 0.0, 0.0, 0.0, 0.0, 0.0, 0.0, 0.0, 0.0, 0.0, 0.0, 0.0, 0.0, 0.0, 0.0, 0.0, 0.0, 0.0, 0.0, 0.0, 0.0, 0.0, 0.0, 0.0, 0.0, 0.0, 0.0, 0.0, 0.0, 0.0, 0.0, 0.0, 0.0, 0.0, 0.0, 0.0, 0.0, 0.0, 0.0, 0.0, 0.0, 0.0, 0.0, 0.0, 0.0, 0.0, 0.0, 0.0, 0.0, 0.0, 0.0, 0.0, 0.0, 0.0, 0.0, 0.0, 0.0, 0.0, 0.0, 0.0, 0.0, 0.0, 0.0, 0.0, 0.0, 0.0, 0.0, 0.0, 0.0, 0.0, 0.0, 0.0, 0.0, 0.0, 0.0, 0.0, 0.0, 0.0, 0.0, 0.0, 0.0, 0.0, 0.0, 0.0, 0.0, 0.0, 0.0, 0.0, 0.0, 0.0, 0.0, 0.0, 0.0, 0.0, 0.0, 0.0, 0.0, 0.0, 0.0, 0.0, 0.0, 0.0, 0.0, 0.0, 0.0, 0.0, 0.0, 0.0, 0.0, 0.0, 0.0, 0.0, 0.0, 0.0, 0.0, 0.0, 0.0, 0.0, 0.0, 0.0, 0.0, 0.0, 0.0, 0.0, 0.0, 0.0, 0.0, 0.0, 0.0, 0.0, 0.0, 0.0, 0.0, 0.0, 0.0, 0.0, 0.0, 0.0, 0.0, 0.0, 0.0, 0.0, 0.0, 0.0, 0.0, 0.0, 0.0, 0.0, 0.0, 0.0, 0.0, 0.0, 0.0, 0.0, 0.0, 0.0, 0.0, 0.0, 0.0, 0.0, 0.0, 0.0, 0.0, 0.0, 0.0, 0.0, 0.0, 0.0, 0.0, 0.0, 0.0, 0.0, 0.0, 0.0, 0.0, 0.0, 0.0, 0.0, 0.0, 0.0, 0.0, 0.0, 0.0, 0.0, 0.0, 0.0, 0.0, 0.0, 0.0, 0.0, 0.0, 0.0, 0.0, 0.0, 0.0, 0.0, 0.0, 0.0, 0.0, 0.0, 0.0, 0.0, 0.0, 0.0, 0.0, 0.0, 0.0, 0.0, 0.0, 0.0, 0.0, 0.0, 0.0, 0.0, 0.0, 0.0, 0.0, 0.0, 0.0, 0.0, 0.0, 0.0, 0.0, 0.0, 0.0, 0.0, 0.0, 0.0, 0.0, 0.0, 0.0, 0.0, 0.0, 0.0, 0.0, 0.0, 0.0, 0.0, 0.0, 0.0, 0.0, 0.0, 0.0, 0.0, 0.0, 0.0, 0.0, 0.0, 0.0, 0.0, 0.0, 0.0, 0.0, 0.0, 0.0, 0.0, 0.0, 0.0, 0.0, 0.0, 0.0, 0.0, 0.0, 0.0, 0.0, 0.0, 0.0, 0.0, 0.0, 0.0, 0.0, 0.0, 0.0, 0.0, 0.0, 0.0, 0.0, 0.0, 0.0, 0.0, 0.0, 0.0, 0.0, 0.0, 0.0, 0.0, 0.0, 0.0, 0.0, 0.0, 0.0, 0.0, 0.0, 0.0, 0.0, 0.0, 0.0, 0.0, 0.0, 0.0, 0.0, 0.0, 0.0, 0.0, 0.0, 0.0, 0.0, 0.0, 0.0, 0.0, 0.0, 0.0, 0.0, 0.0, 0.0, 0.0, 0.0, 0.0, 0.0, 0.0, 0.0, 0.0, 0.0, 0.0, 0.0, 0.0, 0.0, 0.0, 0.0, 0.0, 0.0, 0.0, 0.0, 0.0, 0.0, 0.0, 0.0, 0.0, 0.0, 0.0, 0.0, 0.0, 0.0, 0.0, 0.0, 0.0, 0.0, 0.0, 0.0, 0.0, 0.0, 0.0, 0.0, 0.0, 0.0, 0.0, 0.0, 0.0, 0.0, 0.0, 0.0, 0.0, 0.0, 0.0, 0.0, 0.0, 0.0])
me_cylinder.materials.append(mat_brick)
me_cylinder.materials.append(None)
me_cylinder.use_remesh_preserve_volume = False
me_cylinder.use_remesh_preserve_attributes = False
me_cylinder.use_mirror_vertex_groups = False
me_cylinder.update()

# ---- objects
ob_cylinder = bpy.data.objects.new('Cylinder', me_cylinder)

# ---- transforms, parenting, visibility, modifiers, constraints
ob_cylinder.location = (0.0, 0.0, 0.0)
ob_cylinder.lineart.crease_threshold = 0.0

# ---- collection membership
col_collection_1.objects.link(ob_cylinder)

# ---- scene / render settings (as saved in the file)
scene.frame_start = 1; scene.frame_end = 250; scene.frame_set(3)
scene.render.engine = 'CYCLES'
scene.render.image_settings.compression = 90
scene.render.resolution_percentage = 90
scene.render.dither_intensity = 0.0
scene.render.use_border = True
scene.cycles.use_denoising = False
scene.cycles.samples = 1000
scene.cycles.sampling_pattern = 'TABULATED_SOBOL'
scene.cycles.light_sampling_threshold = 0.0
scene.cycles.use_adaptive_sampling = False
scene.cycles.use_light_tree = False
scene.cycles.blur_glossy = 0.0
scene.cycles.volume_bounces = 1
scene.cycles.pixel_filter_type = 'GAUSSIAN'
scene.cycles.sample_clamp_indirect = 0.0
scene.view_settings.view_transform = 'Standard'
bpy.context.view_layer.update()

# ---- added for rendering (the .blend has no active camera): camera
cam_auto = bpy.data.cameras.new('AutoCamera')
cam_auto.lens = 50.0
cam_auto.sensor_width = 36.0
cam_auto.clip_end = 1000.0
ob_auto_camera = bpy.data.objects.new('AutoCamera', cam_auto)
scene.collection.objects.link(ob_auto_camera)
ob_auto_camera.location = (1.24555, -1.41991, 0.996458)
ob_auto_camera.rotation_euler = (1.09748, -7.21219e-08, 0.694738)
scene.camera = ob_auto_camera
bpy.context.view_layer.update()
